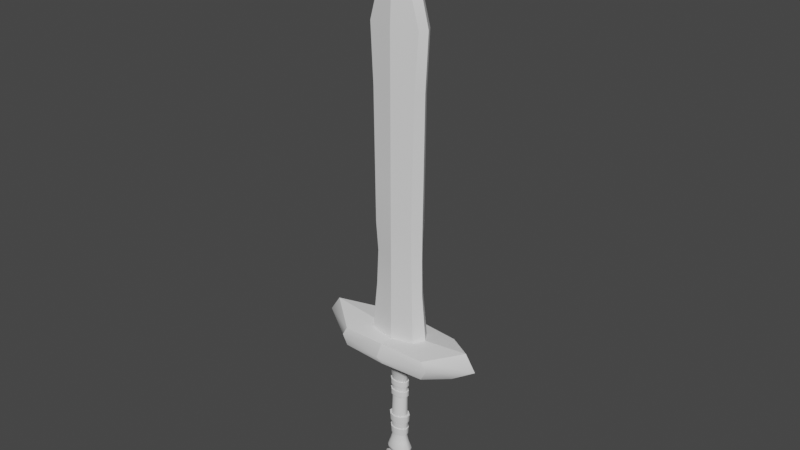 # Source: shortsword.blend  (saved by Blender 3.4.6; exported with 4.5.12 LTS)
import bpy
from mathutils import Matrix  # noqa: F401  (used for matrix-valued properties, if any)

bpy.ops.wm.read_factory_settings(use_empty=True)
scene = bpy.context.scene
scene.name = 'Scene'

# ---- collections
col_lp = bpy.data.collections.new('lp'); scene.collection.children.link(col_lp)
col_collection_1_001 = bpy.data.collections.new('Collection 1.001'); scene.collection.children.link(col_collection_1_001)

# ---- node groups
ng_auto_smooth = bpy.data.node_groups.new('Auto Smooth', 'GeometryNodeTree')
_s = ng_auto_smooth.interface.new_socket(name='Geometry', in_out='OUTPUT', socket_type='NodeSocketGeometry')
_s = ng_auto_smooth.interface.new_socket(name='Geometry', in_out='INPUT', socket_type='NodeSocketGeometry')
_s = ng_auto_smooth.interface.new_socket(name='Angle', in_out='INPUT', socket_type='NodeSocketFloat')
_s.subtype = 'ANGLE'
_s.min_value = 0.0
_s.max_value = 3.142
ng_auto_smooth.is_modifier = True
_N = ng_auto_smooth.nodes; _L = ng_auto_smooth.links
n0 = _N.new('NodeGroupOutput'); n0.name = 'Group Output'; n0.location = (480, -100)
n1 = _N.new('NodeGroupInput'); n1.name = 'Group Input'; n1.location = (-420, -300)
n2 = _N.new('NodeGroupInput'); n2.name = 'Group Input.001'; n2.location = (-60, -100)
n3 = _N.new('GeometryNodeSetShadeSmooth'); n3.name = 'Set Shade Smooth'; n3.location = (120, -100)
n3.domain = 'EDGE'
n4 = _N.new('GeometryNodeSetShadeSmooth'); n4.name = 'Set Shade Smooth.001'; n4.location = (300, -100)
n5 = _N.new('GeometryNodeInputMeshEdgeAngle'); n5.name = 'Edge Angle'; n5.location = (-420, -220)
n6 = _N.new('GeometryNodeInputEdgeSmooth'); n6.name = 'Is Edge Smooth'; n6.location = (-60, -160)
n7 = _N.new('GeometryNodeInputShadeSmooth'); n7.name = 'Is Face Smooth'; n7.location = (-240, -340)
n8 = _N.new('FunctionNodeBooleanMath'); n8.name = 'Boolean Math'; n8.location = (-60, -220)
n9 = _N.new('FunctionNodeCompare'); n9.name = 'Compare'; n9.location = (-240, -180)
n9.operation = 'LESS_EQUAL'
_L.new(n5.outputs[0], n9.inputs[0])
_L.new(n4.outputs[0], n0.inputs[0])
_L.new(n1.outputs[1], n9.inputs[1])
_L.new(n9.outputs[0], n8.inputs[0])
_L.new(n7.outputs[0], n8.inputs[1])
_L.new(n2.outputs[0], n3.inputs[0])
_L.new(n6.outputs[0], n3.inputs[1])
_L.new(n3.outputs[0], n4.inputs[0])
_L.new(n8.outputs[0], n3.inputs[2])
n0.is_active_output = True

# ---- world
world_world = bpy.data.worlds.new('World'); scene.world = world_world
world_world.use_nodes = True; world_world.node_tree.nodes.clear()
_N = world_world.node_tree.nodes; _L = world_world.node_tree.links
n0 = _N.new('ShaderNodeOutputWorld'); n0.name = 'World Output'; n0.location = (300, 300)
n1 = _N.new('ShaderNodeBackground'); n1.name = 'Background'; n1.location = (10, 300)
n1.inputs[0].default_value = (0.05088, 0.05088, 0.05088, 1.0)
_L.new(n1.outputs[0], n0.inputs[0])
n0.is_active_output = True
world_world.color = (0.05088, 0.05088, 0.05088)
world_world.use_sun_shadow = False
world_world.sun_shadow_jitter_overblur = 0.0

# ---- meshes
me_cylinder_001 = bpy.data.meshes.new('Cylinder.001')
me_cylinder_001.from_pydata([(-2.566e-09, 0.3063, -1.108), (0.0, 0.4712, 1.048), (0.2533, 0.2478, -1.108), (0.3086, 0.3812, 1.048), (0.4434, 0.09466, -1.108), (0.571, 0.1456, 1.048), (0.4603, -0.09466, -1.108), (0.6189, -0.1456, 1.048), (0.2845, -0.2478, -1.108), (0.3825, -0.3812, 1.048), (-1.028e-08, -0.3063, -1.108), (-8.982e-09, -0.4712, 1.048), (-0.2845, -0.2478, -1.108), (-0.3825, -0.3812, 1.048), (-0.4603, -0.09466, -1.108), (-0.6189, -0.1456, 1.048), (-0.4434, 0.09466, -1.108), (-0.571, 0.1456, 1.048), (-0.2533, 0.2478, -1.108), (-0.3086, 0.3812, 1.048), (0.5973, 0.7283, 1.376), (-1.93e-08, 0.9002, 1.376), (0.9674, 0.2782, 1.376), (0.9953, -0.2782, 1.376), (0.6248, -0.7283, 1.376), (-2.215e-08, -0.9002, 1.376), (-0.6248, -0.7283, 1.376), (-0.9953, -0.2782, 1.376), (-0.9674, 0.2782, 1.376), (-0.5973, 0.7283, 1.376), (0.6406, 0.8309, 1.805), (-0.0001851, 1.027, 1.805), (1.037, 0.3174, 1.805), (1.037, -0.3174, 1.805), (0.6406, -0.8309, 1.805), (-0.0001851, -1.027, 1.805), (-0.6401, -0.8309, 1.805), (-1.037, -0.3174, 1.805), (-1.037, 0.3174, 1.805), (-0.6401, 0.8309, 1.805), (1.022, -0.2942, 1.601), (0.6317, -0.7702, 1.601), (-1.464e-08, 0.952, 1.601), (0.6317, 0.7702, 1.601), (-1.022, -0.2942, 1.601), (-1.022, 0.2942, 1.601), (-1.464e-08, -0.952, 1.601), (1.022, 0.2942, 1.601), (-0.6317, 0.7702, 1.601), (-0.6317, -0.7702, 1.601), (-2.386e-09, 0.3124, -0.07021), (0.2574, 0.2527, -0.07071), (0.4516, 0.09654, -0.07151), (0.4695, -0.09654, -0.07151), (0.2902, -0.2527, -0.07071), (-1.028e-08, -0.3124, -0.07021), (-0.2902, -0.2527, -0.07071), (-0.4695, -0.09654, -0.07151), (-0.4516, 0.09654, -0.07151), (-0.2574, 0.2527, -0.07071), (0.2277, 0.2817, -3.931), (3.456e-08, 0.3483, -3.931), (0.4574, -0.1076, -3.931), (0.4216, 0.1076, -3.931), (-0.2277, 0.2817, -3.931), (-0.4216, 0.1076, -3.931), (-0.4574, -0.1076, -3.931), (-0.2827, -0.2817, -3.931), (3.839e-08, -0.3483, -3.931), (0.2827, -0.2817, -3.931), (2.356e-08, 0.4092, -2.478), (0.4164, 0.1264, -2.475), (-0.229, 0.331, -2.479), (-0.4164, 0.1264, -2.475), (-0.4435, -0.1264, -2.47), (-0.2741, -0.331, -2.475), (2.205e-08, -0.4092, -2.478), (0.2741, -0.331, -2.475), (0.229, 0.331, -2.479), (0.4435, -0.1264, -2.47), (0.2751, 0.3405, -4.358), (4.177e-08, 0.4209, -4.358), (0.5528, -0.1301, -4.358), (0.5095, 0.1301, -4.358), (-0.2751, 0.3405, -4.358), (-0.5095, 0.1301, -4.358), (-0.5528, -0.1301, -4.358), (-0.3416, -0.3405, -4.358), (4.639e-08, -0.4209, -4.358), (0.3416, -0.3405, -4.358), (0.3639, 0.4503, -4.774), (5.524e-08, 0.5566, -4.774), (0.7311, -0.172, -4.774), (0.6738, 0.172, -4.774), (-0.3639, 0.4503, -4.774), (-0.6738, 0.172, -4.774), (-0.7311, -0.172, -4.774), (-0.4519, -0.4503, -4.774), (6.136e-08, -0.5566, -4.774), (0.4519, -0.4503, -4.774), (0.1482, 0.1518, -5.276), (0.02557, 0.1876, -5.276), (0.272, -0.05798, -5.276), (0.2527, 0.05798, -5.276), (-0.09709, 0.1518, -5.276), (-0.2016, 0.05798, -5.276), (-0.2209, -0.05798, -5.276), (-0.1267, -0.1518, -5.276), (0.02557, -0.1876, -5.276), (0.1779, -0.1518, -5.276), (-0.6753, -0.1609, -5.019), (-0.6217, 0.1609, -5.019), (0.4311, -0.4212, -5.019), (0.008465, -0.5206, -5.019), (0.6386, 0.1609, -5.019), (0.6922, -0.1609, -5.019), (-0.3318, 0.4212, -5.019), (-0.4141, -0.4212, -5.019), (0.008465, 0.5206, -5.019), (0.3488, 0.4212, -5.019), (0.2278, 0.281, -3.791), (0.4563, -0.1073, -3.79), (3.319e-08, 0.3474, -3.79), (0.4212, 0.1073, -3.79), (-0.2278, 0.281, -3.791), (-0.4212, 0.1073, -3.79), (-0.4563, -0.1073, -3.79), (-0.282, -0.281, -3.79), (3.654e-08, -0.3474, -3.79), (0.282, -0.281, -3.79), (-2.566e-09, 0.3063, -1.108), (0.2533, 0.2478, -1.108), (0.2574, 0.2527, -0.07071), (0.4434, 0.09466, -1.108), (0.4516, 0.09654, -0.07151), (0.4603, -0.09466, -1.108), (0.4695, -0.09654, -0.07151), (0.2845, -0.2478, -1.108), (0.2902, -0.2527, -0.07071), (-1.028e-08, -0.3063, -1.108), (-1.028e-08, -0.3124, -0.07021), (-0.2845, -0.2478, -1.108), (-0.2902, -0.2527, -0.07071), (-0.4603, -0.09466, -1.108), (-0.4695, -0.09654, -0.07151), (-0.4434, 0.09466, -1.108), (-0.4516, 0.09654, -0.07151), (-0.2533, 0.2478, -1.108), (-0.2574, 0.2527, -0.07071), (-2.386e-09, 0.3124, -0.07021), (-2.566e-09, 0.3063, -1.108), (0.2533, 0.2478, -1.108), (0.2574, 0.2527, -0.07071), (0.4434, 0.09466, -1.108), (0.4516, 0.09654, -0.07151), (0.4603, -0.09466, -1.108), (0.4695, -0.09654, -0.07151), (0.2845, -0.2478, -1.108), (0.2902, -0.2527, -0.07071), (-1.028e-08, -0.3063, -1.108), (-1.028e-08, -0.3124, -0.07021), (-0.2845, -0.2478, -1.108), (-0.2902, -0.2527, -0.07071), (-0.4603, -0.09466, -1.108), (-0.4695, -0.09654, -0.07151), (-0.4434, 0.09466, -1.108), (-0.4516, 0.09654, -0.07151), (-0.2533, 0.2478, -1.108), (-0.2574, 0.2527, -0.07071), (-2.386e-09, 0.3124, -0.07021), (-2.566e-09, 0.3063, -1.108), (0.2533, 0.2478, -1.108), (0.2574, 0.2527, -0.07071), (0.4434, 0.09466, -1.108), (0.4516, 0.09654, -0.07151), (0.4603, -0.09466, -1.108), (0.4695, -0.09654, -0.07151), (0.2845, -0.2478, -1.108), (0.2902, -0.2527, -0.07071), (-1.028e-08, -0.3063, -1.108), (-1.028e-08, -0.3124, -0.07021), (-0.2845, -0.2478, -1.108), (-0.2902, -0.2527, -0.07071), (-0.4603, -0.09466, -1.108), (-0.4695, -0.09654, -0.07151), (-0.4434, 0.09466, -1.108), (-0.4516, 0.09654, -0.07151), (-0.2533, 0.2478, -1.108), (-0.2574, 0.2527, -0.07071), (-2.386e-09, 0.3124, -0.07021), (0.256, 0.2511, -0.4164), (0.2547, 0.2495, -0.7621), (0.4489, 0.09591, -0.417), (0.4462, 0.09528, -0.7624), (0.4664, -0.09591, -0.417), (0.4634, -0.09528, -0.7624), (0.2883, -0.2511, -0.4164), (0.2864, -0.2495, -0.7621), (-1.028e-08, -0.3104, -0.4161), (-1.028e-08, -0.3083, -0.762), (-0.2883, -0.2511, -0.4164), (-0.2864, -0.2495, -0.7621), (-0.4664, -0.09591, -0.417), (-0.4634, -0.09528, -0.7624), (-0.4489, 0.09591, -0.417), (-0.4462, 0.09528, -0.7624), (-0.256, 0.2511, -0.4164), (-0.2547, 0.2495, -0.7621), (-2.506e-09, 0.3083, -0.762), (-2.446e-09, 0.3104, -0.4161), (-2.566e-09, 0.3063, -1.108), (0.2533, 0.2478, -1.108), (0.2547, 0.2495, -0.7621), (0.4434, 0.09466, -1.108), (0.4462, 0.09528, -0.7624), (0.4603, -0.09466, -1.108), (0.4634, -0.09528, -0.7624), (0.2845, -0.2478, -1.108), (0.2864, -0.2495, -0.7621), (-1.028e-08, -0.3063, -1.108), (-1.028e-08, -0.3083, -0.762), (-0.2845, -0.2478, -1.108), (-0.2864, -0.2495, -0.7621), (-0.4603, -0.09466, -1.108), (-0.4634, -0.09528, -0.7624), (-0.4434, 0.09466, -1.108), (-0.4462, 0.09528, -0.7624), (-0.2533, 0.2478, -1.108), (-0.2547, 0.2495, -0.7621), (-2.446e-09, 0.3104, -0.4161), (-2.386e-09, 0.3124, -0.07021), (-0.2574, 0.2527, -0.07071), (-0.4516, 0.09654, -0.07151), (-0.4695, -0.09654, -0.07151), (-0.2902, -0.2527, -0.07071), (-1.028e-08, -0.3124, -0.07021), (0.2902, -0.2527, -0.07071), (0.4695, -0.09654, -0.07151), (0.4516, 0.09654, -0.07151), (0.2574, 0.2527, -0.07071), (0.256, 0.2511, -0.4164), (0.4489, 0.09591, -0.417), (0.4664, -0.09591, -0.417), (0.2883, -0.2511, -0.4164), (-1.028e-08, -0.3104, -0.4161), (-0.2883, -0.2511, -0.4164), (-0.4664, -0.09591, -0.417), (-0.4489, 0.09591, -0.417), (-0.256, 0.2511, -0.4164), (-2.506e-09, 0.3083, -0.762), (-2.566e-09, 0.373, -1.108), (0.2825, 0.3078, -1.108), (0.2838, 0.3094, -0.7625), (0.5022, 0.1261, -1.108), (0.505, 0.1267, -0.7629), (0.5222, -0.1196, -1.108), (0.5253, -0.1201, -0.763), (0.3141, -0.3076, -1.108), (0.316, -0.3092, -0.7626), (-1.028e-08, -0.373, -1.108), (-1.028e-08, -0.375, -0.7623), (-0.3141, -0.3076, -1.108), (-0.316, -0.3092, -0.7626), (-0.5222, -0.1196, -1.108), (-0.5253, -0.1201, -0.763), (-0.5022, 0.1261, -1.108), (-0.505, 0.1267, -0.7629), (-0.2825, 0.3078, -1.108), (-0.2838, 0.3094, -0.7625), (-2.446e-09, 0.3771, -0.4165), (-2.386e-09, 0.3791, -0.07059), (-0.2865, 0.3127, -0.07112), (-0.5104, 0.1281, -0.07204), (-0.5314, -0.1214, -0.0721), (-0.3197, -0.3125, -0.07116), (-1.028e-08, -0.3791, -0.0706), (0.3197, -0.3125, -0.07116), (0.5314, -0.1214, -0.0721), (0.5104, 0.1281, -0.07204), (0.2865, 0.3127, -0.07112), (0.2852, 0.3111, -0.4168), (0.5076, 0.1275, -0.4175), (0.5283, -0.1207, -0.4175), (0.3178, -0.3109, -0.4169), (-1.028e-08, -0.3771, -0.4165), (-0.3178, -0.3109, -0.4169), (-0.5283, -0.1207, -0.4175), (-0.5076, 0.1275, -0.4175), (-0.2852, 0.3111, -0.4168), (-2.506e-09, 0.375, -0.7623), (2.996e-08, 0.368, -3.353), (2.673e-08, 0.3886, -2.915), (0.449, 0.1137, -3.352), (0.4768, 0.1201, -2.914), (-0.2444, 0.2977, -3.353), (-0.261, 0.3144, -2.916), (-0.449, 0.1137, -3.352), (-0.4768, 0.1201, -2.914), (-0.4833, -0.1137, -3.35), (-0.5104, -0.1201, -2.91), (-0.2987, -0.2977, -3.352), (-0.3154, -0.3144, -2.913), (3.158e-08, -0.368, -3.353), (2.663e-08, -0.3886, -2.915), (0.2987, -0.2977, -3.352), (0.3154, -0.3144, -2.913), (0.261, 0.3144, -2.916), (0.2444, 0.2977, -3.353), (0.5104, -0.1201, -2.91), (0.4833, -0.1137, -3.35), (2.778e-08, 0.4418, -2.918), (2.457e-08, 0.4624, -2.48), (0.5237, 0.1452, -2.917), (0.5519, 0.1509, -2.479), (-0.2866, 0.3611, -2.919), (-0.3034, 0.3776, -2.481), (-0.5237, 0.1452, -2.917), (-0.5519, 0.1509, -2.479), (-0.5607, -0.1372, -2.913), (-0.5878, -0.1435, -2.473), (-0.3411, -0.361, -2.916), (-0.3583, -0.3774, -2.477), (2.767e-08, -0.4418, -2.918), (2.168e-08, -0.4624, -2.48), (0.3411, -0.361, -2.916), (0.3583, -0.3774, -2.477), (0.3034, 0.3776, -2.481), (0.5878, -0.1435, -2.473), (0.2704, 0.3442, -3.356), (0.2536, 0.3277, -3.793), (0.5339, -0.1302, -3.353), (0.5068, -0.124, -3.793), (3.319e-08, 0.4007, -3.793), (0.4679, 0.1329, -3.794), (-0.2536, 0.3277, -3.793), (-0.4679, 0.1329, -3.794), (-0.5068, -0.124, -3.793), (-0.3077, -0.3277, -3.793), (3.757e-08, -0.4007, -3.793), (0.3077, -0.3277, -3.793), (2.996e-08, 0.4213, -3.355), (0.4959, 0.1388, -3.355), (-0.2704, 0.3442, -3.356), (-0.4959, 0.1388, -3.355), (-0.5339, -0.1302, -3.353), (-0.3248, -0.3442, -3.354), (3.21e-08, -0.4213, -3.355), (0.3248, -0.3442, -3.354), (0.2866, 0.3611, -2.919), (0.5607, -0.1372, -2.913), (0.595, -1.49e-08, 1.048), (0.9814, 0.0, 1.376), (1.037, 0.0, 1.805), (1.022, 0.0, 1.601), (0.4395, 7.451e-09, -3.931), (0.4299, -1.49e-08, -2.473), (0.5311, 1.49e-08, -4.358), (0.7025, 1.49e-08, -4.774), (0.2624, 6.123e-08, -5.276), (0.6654, 4.47e-08, -5.019), (0.4387, 7.451e-09, -3.79), (0.4519, 0.0, -1.108), (0.4548, 0.0, -0.7624), (0.4606, 0.0, -0.07151), (0.4577, 0.0, -0.417), (0.5122, 0.003287, -1.108), (0.5209, 0.003353, -0.07207), (0.5151, 0.003284, -0.7629), (0.518, 0.003363, -0.4175), (0.4936, 0.0, -2.912), (0.4662, 0.0, -3.351), (0.5699, 0.003713, -2.476), (0.4874, 0.004483, -3.793), (0.5422, 0.003986, -2.915), (0.5149, 0.004333, -3.354)], [], [(50, 1, 3, 51), (51, 3, 5, 52), (363, 350, 7, 53), (53, 7, 9, 54), (54, 9, 11, 55), (55, 11, 13, 56), (56, 13, 15, 57), (57, 15, 17, 58), (11, 9, 24, 25), (58, 17, 19, 59), (59, 19, 1, 50), (41, 40, 33, 34), (9, 7, 23, 24), (3, 1, 21, 20), (350, 5, 22, 351), (5, 3, 20, 22), (1, 19, 29, 21), (19, 17, 28, 29), (17, 15, 27, 28), (15, 13, 26, 27), (13, 11, 25, 26), (43, 42, 31, 30), (45, 44, 37, 38), (46, 41, 34, 35), (47, 43, 30, 32), (48, 45, 38, 39), (49, 46, 35, 36), (353, 47, 32, 352), (42, 48, 39, 31), (44, 49, 36, 37), (27, 26, 49, 44), (21, 29, 48, 42), (351, 22, 47, 353), (26, 25, 46, 49), (29, 28, 45, 48), (22, 20, 43, 47), (25, 24, 41, 46), (28, 27, 44, 45), (20, 21, 42, 43), (24, 23, 40, 41), (50, 51, 132, 149), (0, 18, 147, 130), (10, 8, 137, 139), (58, 59, 148, 146), (51, 52, 134, 132), (59, 50, 149, 148), (14, 12, 141, 143), (4, 2, 131, 133), (363, 53, 136), (53, 54, 138, 136), (121, 129, 69, 62), (129, 128, 68, 69), (128, 127, 67, 68), (127, 126, 66, 67), (126, 125, 65, 66), (125, 124, 64, 65), (124, 122, 61, 64), (120, 123, 63, 60), (360, 121, 62, 354), (122, 120, 60, 61), (0, 2, 78, 70), (361, 6, 79, 355), (2, 4, 71, 78), (18, 0, 70, 72), (16, 18, 72, 73), (14, 16, 73, 74), (12, 14, 74, 75), (10, 12, 75, 76), (8, 10, 76, 77), (6, 8, 77, 79), (67, 66, 86, 87), (62, 69, 89, 82), (60, 63, 83, 80), (66, 65, 85, 86), (69, 68, 88, 89), (354, 62, 82, 356), (65, 64, 84, 85), (68, 67, 87, 88), (61, 60, 80, 81), (64, 61, 81, 84), (80, 83, 93, 90), (86, 85, 95, 96), (89, 88, 98, 99), (356, 82, 92, 357), (85, 84, 94, 95), (88, 87, 97, 98), (81, 80, 90, 91), (84, 81, 91, 94), (87, 86, 96, 97), (82, 89, 99, 92), (110, 111, 105, 106), (112, 113, 108, 109), (359, 115, 102, 358), (111, 116, 104, 105), (113, 117, 107, 108), (118, 119, 100, 101), (116, 118, 101, 104), (117, 110, 106, 107), (115, 112, 109, 102), (119, 114, 103, 100), (90, 93, 114, 119), (92, 99, 112, 115), (97, 96, 110, 117), (94, 91, 118, 116), (91, 90, 119, 118), (98, 97, 117, 113), (95, 94, 116, 111), (357, 92, 115, 359), (99, 98, 113, 112), (96, 95, 111, 110), (299, 301, 320, 318), (70, 78, 326, 311), (290, 307, 328, 340), (127, 128, 338, 337), (302, 300, 345, 346), (306, 291, 310, 348), (126, 127, 337, 336), (301, 303, 322, 320), (370, 309, 330, 374), (125, 126, 336, 335), (131, 130, 150, 151), (144, 146, 166, 164), (149, 132, 152, 169), (145, 143, 163, 165), (146, 148, 168, 166), (137, 135, 155, 157), (132, 134, 154, 152), (148, 149, 169, 168), (363, 136, 156), (143, 141, 161, 163), (57, 58, 146, 144), (361, 4, 133), (16, 14, 143, 145), (56, 57, 144, 142), (2, 0, 130, 131), (55, 56, 142, 140), (12, 10, 139, 141), (54, 55, 140, 138), (8, 6, 135, 137), (18, 16, 145, 147), (168, 169, 189, 188), (363, 156, 176), (163, 161, 181, 183), (361, 153, 173), (156, 158, 178, 176), (150, 167, 187, 170), (158, 160, 180, 178), (161, 159, 179, 181), (153, 151, 171, 173), (160, 162, 182, 180), (139, 137, 157, 159), (142, 144, 164, 162), (147, 145, 165, 167), (140, 142, 162, 160), (133, 131, 151, 153), (141, 139, 159, 161), (138, 140, 160, 158), (130, 147, 167, 150), (136, 138, 158, 156), (361, 133, 153), (176, 178, 236, 237), (195, 197, 218, 216), (183, 181, 221, 223), (209, 206, 248, 229), (178, 180, 235, 236), (364, 192, 241), (207, 208, 249, 228), (180, 182, 234, 235), (362, 195, 216), (181, 179, 219, 221), (152, 154, 174, 172), (157, 155, 175, 177), (166, 168, 188, 186), (165, 163, 183, 185), (169, 152, 172, 189), (164, 166, 186, 184), (151, 150, 170, 171), (159, 157, 177, 179), (162, 164, 184, 182), (167, 165, 185, 187), (206, 204, 247, 248), (208, 209, 190, 191), (182, 184, 233, 234), (191, 190, 192, 193), (192, 190, 240, 241), (362, 364, 194, 195), (205, 207, 228, 226), (195, 194, 196, 197), (184, 186, 232, 233), (197, 196, 198, 199), (191, 193, 214, 212), (199, 198, 200, 201), (179, 177, 217, 219), (201, 200, 202, 203), (204, 202, 246, 247), (203, 202, 204, 205), (186, 188, 231, 232), (205, 204, 206, 207), (190, 209, 229, 240), (207, 206, 209, 208), (225, 223, 263, 265), (224, 226, 266, 264), (363, 237, 277, 366), (211, 210, 250, 251), (249, 212, 252, 289), (246, 245, 285, 286), (237, 236, 276, 277), (223, 221, 261, 263), (222, 224, 264, 262), (236, 235, 275, 276), (245, 244, 284, 285), (235, 234, 274, 275), (221, 219, 259, 261), (220, 222, 262, 260), (234, 233, 273, 274), (244, 243, 283, 284), (233, 232, 272, 273), (219, 217, 257, 259), (218, 220, 260, 258), (232, 231, 271, 272), (196, 194, 242, 243), (171, 170, 210, 211), (363, 176, 237), (185, 183, 223, 225), (197, 199, 220, 218), (172, 174, 238, 239), (198, 196, 243, 244), (173, 171, 211, 213), (189, 172, 239, 230), (187, 185, 225, 227), (199, 201, 222, 220), (200, 198, 244, 245), (361, 173, 213), (170, 187, 227, 210), (201, 203, 224, 222), (202, 200, 245, 246), (177, 175, 215, 217), (208, 191, 212, 249), (188, 189, 230, 231), (203, 205, 226, 224), (288, 271, 270, 269), (287, 272, 271, 288), (286, 273, 272, 287), (285, 274, 273, 286), (284, 275, 274, 285), (283, 276, 275, 284), (282, 277, 276, 283), (368, 366, 277, 282), (280, 279, 278, 281), (269, 270, 279, 280), (250, 289, 252, 251), (251, 252, 254, 253), (365, 367, 256, 255), (255, 256, 258, 257), (257, 258, 260, 259), (259, 260, 262, 261), (261, 262, 264, 263), (263, 264, 266, 265), (265, 266, 268, 267), (267, 268, 289, 250), (240, 229, 269, 280), (239, 238, 278, 279), (247, 246, 286, 287), (212, 214, 254, 252), (213, 211, 251, 253), (230, 239, 279, 270), (226, 228, 268, 266), (227, 225, 265, 267), (241, 240, 280, 281), (248, 247, 287, 288), (362, 216, 256, 367), (361, 213, 253, 365), (228, 249, 289, 268), (210, 227, 267, 250), (364, 241, 281, 368), (229, 248, 288, 269), (216, 218, 258, 256), (217, 215, 255, 257), (231, 230, 270, 271), (243, 242, 282, 283), (304, 302, 346, 347), (308, 305, 304, 309), (369, 293, 312, 373), (305, 303, 302, 304), (124, 125, 335, 334), (303, 301, 300, 302), (303, 305, 324, 322), (301, 299, 298, 300), (307, 292, 341, 328), (299, 297, 296, 298), (122, 124, 334, 332), (297, 295, 294, 296), (79, 77, 325, 327), (295, 291, 290, 294), (309, 304, 347, 330), (306, 293, 292, 307), (293, 306, 348, 312), (369, 308, 309, 370), (123, 120, 329, 333), (291, 306, 307, 290), (340, 328, 329, 332), (374, 330, 331, 372), (328, 341, 333, 329), (342, 340, 332, 334), (343, 342, 334, 335), (344, 343, 335, 336), (345, 344, 336, 337), (346, 345, 337, 338), (347, 346, 338, 339), (330, 347, 339, 331), (327, 325, 324, 349), (325, 323, 322, 324), (323, 321, 320, 322), (321, 319, 318, 320), (319, 317, 316, 318), (317, 315, 314, 316), (315, 311, 310, 314), (326, 313, 312, 348), (371, 327, 349, 373), (311, 326, 348, 310), (128, 129, 339, 338), (355, 79, 327, 371), (300, 298, 344, 345), (129, 121, 331, 339), (78, 71, 313, 326), (297, 299, 318, 316), (72, 70, 311, 315), (298, 296, 343, 344), (73, 72, 315, 317), (295, 297, 316, 314), (74, 73, 317, 319), (296, 294, 342, 343), (75, 74, 319, 321), (120, 122, 332, 329), (291, 295, 314, 310), (76, 75, 321, 323), (360, 123, 333, 372), (294, 290, 340, 342), (305, 308, 349, 324), (77, 76, 323, 325), (121, 360, 372, 331), (71, 355, 371, 313), (313, 371, 373, 312), (341, 374, 372, 333), (293, 369, 370, 292), (308, 369, 373, 349), (242, 364, 368, 282), (215, 361, 365, 255), (214, 362, 367, 254), (253, 254, 367, 365), (281, 278, 366, 368), (175, 361, 215), (174, 363, 238), (238, 363, 366, 278), (193, 192, 364, 362), (193, 362, 214), (194, 364, 242), (135, 361, 155), (155, 361, 175), (154, 363, 174), (6, 361, 135), (134, 363, 154), (292, 370, 374, 341), (93, 357, 359, 114), (114, 359, 358, 103), (83, 356, 357, 93), (63, 354, 356, 83), (4, 361, 355, 71), (123, 360, 354, 63), (52, 363, 134), (23, 351, 353, 40), (40, 353, 352, 33), (7, 350, 351, 23), (52, 5, 350, 363)])
me_cylinder_001.polygons.foreach_set('use_smooth', [True] * 374)
_k = set([(30, 31), (30, 32), (31, 39), (32, 352), (33, 34), (33, 352), (34, 35), (35, 36), (36, 37), (37, 38), (38, 39), (70, 72), (70, 78), (71, 78), (71, 355), (72, 73), (73, 74), (74, 75), (75, 76), (76, 77), (77, 79), (79, 355), (100, 101), (100, 103), (101, 104), (102, 109), (102, 358), (103, 358), (104, 105), (105, 106), (106, 107), (107, 108), (108, 109), (120, 122), (120, 123), (121, 129), (121, 360), (122, 124), (123, 360), (124, 125), (125, 126), (126, 127), (127, 128), (128, 129), (172, 174), (172, 189), (174, 363), (176, 178), (176, 363), (178, 180), (180, 182), (182, 184), (184, 186), (186, 188), (188, 189), (190, 192), (190, 209), (192, 364), (194, 196), (194, 364), (196, 198), (198, 200), (200, 202), (202, 204), (204, 206), (206, 209), (210, 211), (210, 227), (211, 213), (212, 214), (212, 249), (213, 361), (214, 362), (215, 217), (215, 361), (216, 218), (216, 362), (217, 219), (218, 220), (219, 221), (220, 222), (221, 223), (222, 224), (223, 225), (224, 226), (225, 227), (226, 228), (228, 249), (290, 294), (290, 307), (291, 295), (291, 306), (292, 307), (292, 370), (293, 306), (293, 369), (294, 296), (295, 297), (296, 298), (297, 299), (298, 300), (299, 301), (300, 302), (301, 303), (302, 304), (303, 305), (304, 309), (305, 308), (308, 369), (309, 370), (350, 351), (350, 363), (351, 353), (352, 353), (354, 356), (354, 360), (355, 361), (355, 371), (356, 357), (357, 359), (358, 359), (360, 372), (361, 365), (362, 364), (362, 367), (363, 366), (364, 368), (365, 367), (366, 368), (369, 370), (369, 373), (370, 374), (371, 373), (372, 374)])
me_cylinder_001.attributes.new('sharp_edge', 'BOOLEAN', 'EDGE').data.foreach_set('value', [ (min(e.vertices), max(e.vertices)) in _k for e in me_cylinder_001.edges])
_uv = me_cylinder_001.uv_layers.new(name='UVMap')
_uv.uv.foreach_set('vector', [0.5271, 0.1585, 0.4264, 0.1585, 0.4264, 0.1062, 0.5271, 0.1062, 0.5271, 0.1062, 0.4264, 0.1062, 0.4264, 0.05377, 0.5271, 0.05377, 0.5271, 0.566, 0.4264, 0.566, 0.4264, 0.5272, 0.5271, 0.5272, 0.5271, 0.5272, 0.4264, 0.5272, 0.4264, 0.4766, 0.5271, 0.4766, 0.5271, 0.4766, 0.4264, 0.4766, 0.4264, 0.4175, 0.5271, 0.4175, 0.5271, 0.4175, 0.4264, 0.4175, 0.4264, 0.3584, 0.5271, 0.3584, 0.5271, 0.3584, 0.4264, 0.3584, 0.4264, 0.3077, 0.5271, 0.3077, 0.5271, 0.3077, 0.4264, 0.3077, 0.4264, 0.2631, 0.5271, 0.2631, 0.4264, 0.4175, 0.4264, 0.4766, 0.3787, 0.4766, 0.3787, 0.4175, 0.5271, 0.2631, 0.4264, 0.2631, 0.4264, 0.2107, 0.5271, 0.2107, 0.5271, 0.2107, 0.4264, 0.2107, 0.4264, 0.1585, 0.5271, 0.1585, 0.3583, 0.4766, 0.3583, 0.5272, 0.3394, 0.5272, 0.3394, 0.4766, 0.4264, 0.4766, 0.4264, 0.5272, 0.3787, 0.5272, 0.3787, 0.4766, 0.4264, 0.1062, 0.4264, 0.1585, 0.3787, 0.1585, 0.3787, 0.1062, 0.4264, 0.01501, 0.4264, 0.05377, 0.3787, 0.05377, 0.3787, 0.01501, 0.4264, 0.05377, 0.4264, 0.1062, 0.3787, 0.1062, 0.3787, 0.05377, 0.4264, 0.1585, 0.4264, 0.2107, 0.3787, 0.2107, 0.3787, 0.1585, 0.4264, 0.2107, 0.4264, 0.2631, 0.3787, 0.2631, 0.3787, 0.2107, 0.4264, 0.2631, 0.4264, 0.3077, 0.3787, 0.3077, 0.3787, 0.2631, 0.4264, 0.3077, 0.4264, 0.3584, 0.3787, 0.3584, 0.3787, 0.3077, 0.4264, 0.3584, 0.4264, 0.4175, 0.3787, 0.4175, 0.3787, 0.3584, 0.3583, 0.1062, 0.3583, 0.1585, 0.3394, 0.1585, 0.3394, 0.1062, 0.3583, 0.2631, 0.3583, 0.3077, 0.3394, 0.3077, 0.3394, 0.2631, 0.3583, 0.4175, 0.3583, 0.4766, 0.3394, 0.4766, 0.3394, 0.4175, 0.3583, 0.05377, 0.3583, 0.1062, 0.3394, 0.1062, 0.3394, 0.05377, 0.3583, 0.2107, 0.3583, 0.2631, 0.3394, 0.2631, 0.3394, 0.2107, 0.3583, 0.3584, 0.3583, 0.4175, 0.3394, 0.4175, 0.3394, 0.3584, 0.3583, 0.01501, 0.3583, 0.05377, 0.3394, 0.05377, 0.3394, 0.01501, 0.3583, 0.1585, 0.3583, 0.2107, 0.3394, 0.2107, 0.3394, 0.1585, 0.3583, 0.3077, 0.3583, 0.3584, 0.3394, 0.3584, 0.3394, 0.3077, 0.3787, 0.3077, 0.3787, 0.3584, 0.3583, 0.3584, 0.3583, 0.3077, 0.3787, 0.1585, 0.3787, 0.2107, 0.3583, 0.2107, 0.3583, 0.1585, 0.3787, 0.01501, 0.3787, 0.05377, 0.3583, 0.05377, 0.3583, 0.01501, 0.3787, 0.3584, 0.3787, 0.4175, 0.3583, 0.4175, 0.3583, 0.3584, 0.3787, 0.2107, 0.3787, 0.2631, 0.3583, 0.2631, 0.3583, 0.2107, 0.3787, 0.05377, 0.3787, 0.1062, 0.3583, 0.1062, 0.3583, 0.05377, 0.3787, 0.4175, 0.3787, 0.4766, 0.3583, 0.4766, 0.3583, 0.4175, 0.3787, 0.2631, 0.3787, 0.3077, 0.3583, 0.3077, 0.3583, 0.2631, 0.3787, 0.1062, 0.3787, 0.1585, 0.3583, 0.1585, 0.3583, 0.1062, 0.3787, 0.4766, 0.3787, 0.5272, 0.3583, 0.5272, 0.3583, 0.4766, 0.5271, 0.1585, 0.5271, 0.1062, 0.5271, 0.1062, 0.5271, 0.1585, 0.5929, 0.5871, 0.559, 0.5871, 0.559, 0.5871, 0.5929, 0.5871, 0.4248, 0.5871, 0.3864, 0.5871, 0.3864, 0.5871, 0.4248, 0.5871, 0.5271, 0.2631, 0.5271, 0.2107, 0.5271, 0.2107, 0.5271, 0.2631, 0.5271, 0.1062, 0.5271, 0.05377, 0.5271, 0.05377, 0.5271, 0.1062, 0.5271, 0.2107, 0.5271, 0.1585, 0.5271, 0.1585, 0.5271, 0.2107, 0.496, 0.5871, 0.4631, 0.5871, 0.4631, 0.5871, 0.496, 0.5871, 0.6609, 0.5871, 0.6268, 0.5871, 0.6268, 0.5871, 0.6609, 0.5871, 0.5271, 0.566, 0.5271, 0.5272, 0.5271, 0.5272, 0.5271, 0.5272, 0.5271, 0.4766, 0.5271, 0.4766, 0.5271, 0.5272, 0.9076, 0.5558, 0.8719, 0.5558, 0.8719, 0.5374, 0.9076, 0.5374, 0.8719, 0.5558, 0.8302, 0.5558, 0.8302, 0.5374, 0.8719, 0.5374, 0.8302, 0.5558, 0.7886, 0.5558, 0.7886, 0.5374, 0.8302, 0.5374, 0.7886, 0.5558, 0.7529, 0.5558, 0.7529, 0.5374, 0.7886, 0.5374, 0.7529, 0.5558, 0.7214, 0.5558, 0.7214, 0.5374, 0.7529, 0.5374, 0.7214, 0.5558, 0.6845, 0.5558, 0.6845, 0.5374, 0.7214, 0.5374, 0.6845, 0.5558, 0.6476, 0.5558, 0.6476, 0.5374, 0.6845, 0.5374, 0.6108, 0.5558, 0.5738, 0.5558, 0.5738, 0.5374, 0.6108, 0.5374, 0.923, 0.5558, 0.9076, 0.5558, 0.9076, 0.5374, 0.923, 0.5374, 0.6476, 0.5558, 0.6108, 0.5558, 0.6108, 0.5374, 0.6476, 0.5374, 0.5929, 0.5871, 0.6268, 0.5871, 0.6268, 0.7358, 0.5929, 0.7358, 0.3394, 0.5871, 0.3535, 0.5871, 0.3535, 0.7358, 0.3394, 0.7358, 0.6268, 0.5871, 0.6609, 0.5871, 0.6609, 0.7358, 0.6268, 0.7358, 0.559, 0.5871, 0.5929, 0.5871, 0.5929, 0.7358, 0.559, 0.7358, 0.525, 0.5871, 0.559, 0.5871, 0.559, 0.7358, 0.525, 0.7358, 0.496, 0.5871, 0.525, 0.5871, 0.525, 0.7358, 0.496, 0.7358, 0.4631, 0.5871, 0.496, 0.5871, 0.496, 0.7358, 0.4631, 0.7358, 0.4248, 0.5871, 0.4631, 0.5871, 0.4631, 0.7358, 0.4248, 0.7358, 0.3864, 0.5871, 0.4248, 0.5871, 0.4248, 0.7358, 0.3864, 0.7358, 0.3535, 0.5871, 0.3864, 0.5871, 0.3864, 0.7358, 0.3535, 0.7358, 0.7886, 0.5374, 0.7529, 0.5374, 0.7529, 0.4809, 0.7886, 0.4809, 0.9076, 0.5374, 0.8719, 0.5374, 0.8719, 0.4809, 0.9076, 0.4809, 0.6108, 0.5374, 0.5738, 0.5374, 0.5738, 0.4809, 0.6108, 0.4809, 0.7529, 0.5374, 0.7214, 0.5374, 0.7214, 0.4809, 0.7529, 0.4809, 0.8719, 0.5374, 0.8302, 0.5374, 0.8302, 0.4809, 0.8719, 0.4809, 0.923, 0.5374, 0.9076, 0.5374, 0.9076, 0.4809, 0.923, 0.4809, 0.7214, 0.5374, 0.6845, 0.5374, 0.6845, 0.4809, 0.7214, 0.4809, 0.8302, 0.5374, 0.7886, 0.5374, 0.7886, 0.4809, 0.8302, 0.4809, 0.6476, 0.5374, 0.6108, 0.5374, 0.6108, 0.4809, 0.6476, 0.4809, 0.6845, 0.5374, 0.6476, 0.5374, 0.6476, 0.4809, 0.6845, 0.4809, 0.6108, 0.4809, 0.5738, 0.4809, 0.5738, 0.4229, 0.6108, 0.4229, 0.7529, 0.4809, 0.7214, 0.4809, 0.7214, 0.4229, 0.7529, 0.4229, 0.8719, 0.4809, 0.8302, 0.4809, 0.8302, 0.4229, 0.8719, 0.4229, 0.923, 0.4809, 0.9076, 0.4809, 0.9076, 0.4229, 0.923, 0.4229, 0.7214, 0.4809, 0.6845, 0.4809, 0.6845, 0.4229, 0.7214, 0.4229, 0.8302, 0.4809, 0.7886, 0.4809, 0.7886, 0.4229, 0.8302, 0.4229, 0.6476, 0.4809, 0.6108, 0.4809, 0.6108, 0.4229, 0.6476, 0.4229, 0.6845, 0.4809, 0.6476, 0.4809, 0.6476, 0.4229, 0.6845, 0.4229, 0.7886, 0.4809, 0.7529, 0.4809, 0.7529, 0.4229, 0.7886, 0.4229, 0.9076, 0.4809, 0.8719, 0.4809, 0.8719, 0.4229, 0.9076, 0.4229, 0.7529, 0.3906, 0.7214, 0.3906, 0.7214, 0.3421, 0.7529, 0.3421, 0.8719, 0.3906, 0.8302, 0.3906, 0.8302, 0.3421, 0.8719, 0.3421, 0.923, 0.3906, 0.9076, 0.3906, 0.9076, 0.3421, 0.923, 0.3421, 0.7214, 0.3906, 0.6845, 0.3906, 0.6845, 0.3421, 0.7214, 0.3421, 0.8302, 0.3906, 0.7886, 0.3906, 0.7886, 0.3421, 0.8302, 0.3421, 0.6476, 0.3906, 0.6108, 0.3906, 0.6108, 0.3421, 0.6476, 0.3421, 0.6845, 0.3906, 0.6476, 0.3906, 0.6476, 0.3421, 0.6845, 0.3421, 0.7886, 0.3906, 0.7529, 0.3906, 0.7529, 0.3421, 0.7886, 0.3421, 0.9076, 0.3906, 0.8719, 0.3906, 0.8719, 0.3421, 0.9076, 0.3421, 0.6108, 0.3906, 0.5738, 0.3906, 0.5738, 0.3421, 0.6108, 0.3421, 0.6108, 0.4229, 0.5738, 0.4229, 0.5738, 0.3906, 0.6108, 0.3906, 0.9076, 0.4229, 0.8719, 0.4229, 0.8719, 0.3906, 0.9076, 0.3906, 0.7886, 0.4229, 0.7529, 0.4229, 0.7529, 0.3906, 0.7886, 0.3906, 0.6845, 0.4229, 0.6476, 0.4229, 0.6476, 0.3906, 0.6845, 0.3906, 0.6476, 0.4229, 0.6108, 0.4229, 0.6108, 0.3906, 0.6476, 0.3906, 0.8302, 0.4229, 0.7886, 0.4229, 0.7886, 0.3906, 0.8302, 0.3906, 0.7214, 0.4229, 0.6845, 0.4229, 0.6845, 0.3906, 0.7214, 0.3906, 0.923, 0.4229, 0.9076, 0.4229, 0.9076, 0.3906, 0.923, 0.3906, 0.8719, 0.4229, 0.8302, 0.4229, 0.8302, 0.3906, 0.8719, 0.3906, 0.7529, 0.4229, 0.7214, 0.4229, 0.7214, 0.3906, 0.7529, 0.3906, 0.5574, 0.1591, 0.5574, 0.1295, 0.5627, 0.1295, 0.5627, 0.1591, 0.6172, 0.2464, 0.6172, 0.277, 0.6065, 0.277, 0.6065, 0.2464, 0.6347, 0.09204, 0.6347, 0.06128, 0.6403, 0.06128, 0.6403, 0.09204, 0.6922, 0.2097, 0.6922, 0.2444, 0.6866, 0.2444, 0.6866, 0.2097, 0.6347, 0.2444, 0.6347, 0.2097, 0.6403, 0.2097, 0.6403, 0.2444, 0.5574, 0.277, 0.5574, 0.2464, 0.5627, 0.2464, 0.5627, 0.277, 0.6922, 0.1799, 0.6922, 0.2097, 0.6866, 0.2097, 0.6866, 0.1799, 0.5574, 0.1295, 0.5574, 0.09495, 0.5627, 0.09495, 0.5627, 0.1295, 0.6347, 0.3218, 0.6347, 0.309, 0.6403, 0.309, 0.6403, 0.3218, 0.6922, 0.1536, 0.6922, 0.1799, 0.6866, 0.1799, 0.6866, 0.1536, 0.6268, 0.5871, 0.5929, 0.5871, 0.5929, 0.5871, 0.6268, 0.5871, 0.5271, 0.3077, 0.5271, 0.2631, 0.5271, 0.2631, 0.5271, 0.3077, 0.5271, 0.1585, 0.5271, 0.1062, 0.5271, 0.1062, 0.5271, 0.1585, 0.525, 0.5871, 0.496, 0.5871, 0.496, 0.5871, 0.525, 0.5871, 0.5271, 0.2631, 0.5271, 0.2107, 0.5271, 0.2107, 0.5271, 0.2631, 0.3864, 0.5871, 0.3535, 0.5871, 0.3535, 0.5871, 0.3864, 0.5871, 0.5271, 0.1062, 0.5271, 0.05377, 0.5271, 0.05377, 0.5271, 0.1062, 0.5271, 0.2107, 0.5271, 0.1585, 0.5271, 0.1585, 0.5271, 0.2107, 0.5271, 0.566, 0.5271, 0.5272, 0.5271, 0.5272, 0.496, 0.5871, 0.4631, 0.5871, 0.4631, 0.5871, 0.496, 0.5871, 0.5271, 0.3077, 0.5271, 0.2631, 0.5271, 0.2631, 0.5271, 0.3077, 0.675, 0.5871, 0.6609, 0.5871, 0.6609, 0.5871, 0.525, 0.5871, 0.496, 0.5871, 0.496, 0.5871, 0.525, 0.5871, 0.5271, 0.3584, 0.5271, 0.3077, 0.5271, 0.3077, 0.5271, 0.3584, 0.6268, 0.5871, 0.5929, 0.5871, 0.5929, 0.5871, 0.6268, 0.5871, 0.5271, 0.4175, 0.5271, 0.3584, 0.5271, 0.3584, 0.5271, 0.4175, 0.4631, 0.5871, 0.4248, 0.5871, 0.4248, 0.5871, 0.4631, 0.5871, 0.5271, 0.4766, 0.5271, 0.4175, 0.5271, 0.4175, 0.5271, 0.4766, 0.3864, 0.5871, 0.3535, 0.5871, 0.3535, 0.5871, 0.3864, 0.5871, 0.559, 0.5871, 0.525, 0.5871, 0.525, 0.5871, 0.559, 0.5871, 0.5271, 0.2107, 0.5271, 0.1585, 0.5271, 0.1585, 0.5271, 0.2107, 0.5271, 0.566, 0.5271, 0.5272, 0.5271, 0.5272, 0.496, 0.5871, 0.4631, 0.5871, 0.4631, 0.5871, 0.496, 0.5871, 0.675, 0.5871, 0.6609, 0.5871, 0.6609, 0.5871, 0.5271, 0.5272, 0.5271, 0.4766, 0.5271, 0.4766, 0.5271, 0.5272, 0.5929, 0.5871, 0.559, 0.5871, 0.559, 0.5871, 0.5929, 0.5871, 0.5271, 0.4766, 0.5271, 0.4175, 0.5271, 0.4175, 0.5271, 0.4766, 0.4631, 0.5871, 0.4248, 0.5871, 0.4248, 0.5871, 0.4631, 0.5871, 0.6609, 0.5871, 0.6268, 0.5871, 0.6268, 0.5871, 0.6609, 0.5871, 0.5271, 0.4175, 0.5271, 0.3584, 0.5271, 0.3584, 0.5271, 0.4175, 0.4248, 0.5871, 0.3864, 0.5871, 0.3864, 0.5871, 0.4248, 0.5871, 0.5271, 0.3584, 0.5271, 0.3077, 0.5271, 0.3077, 0.5271, 0.3584, 0.559, 0.5871, 0.525, 0.5871, 0.525, 0.5871, 0.559, 0.5871, 0.5271, 0.4175, 0.5271, 0.3584, 0.5271, 0.3584, 0.5271, 0.4175, 0.6609, 0.5871, 0.6268, 0.5871, 0.6268, 0.5871, 0.6609, 0.5871, 0.4631, 0.5871, 0.4248, 0.5871, 0.4248, 0.5871, 0.4631, 0.5871, 0.5271, 0.4766, 0.5271, 0.4175, 0.5271, 0.4175, 0.5271, 0.4766, 0.5929, 0.5871, 0.559, 0.5871, 0.559, 0.5871, 0.5929, 0.5871, 0.5271, 0.5272, 0.5271, 0.4766, 0.5271, 0.4766, 0.5271, 0.5272, 0.675, 0.5871, 0.6609, 0.5871, 0.6609, 0.5871, 0.5271, 0.5272, 0.5271, 0.4766, 0.5271, 0.4766, 0.5271, 0.5272, 0.3505, 0.7974, 0.3985, 0.7974, 0.3985, 0.7974, 0.3505, 0.7974, 0.496, 0.5871, 0.4631, 0.5871, 0.4631, 0.5871, 0.496, 0.5871, 0.7605, 0.09659, 0.7605, 0.1268, 0.7605, 0.1268, 0.7605, 0.09659, 0.5271, 0.4766, 0.5271, 0.4175, 0.5271, 0.4175, 0.5271, 0.4766, 0.7605, 0.02513, 0.7605, 0.03607, 0.7605, 0.03607, 0.6507, 0.7974, 0.7003, 0.7974, 0.7003, 0.7974, 0.6507, 0.7974, 0.5271, 0.4175, 0.5271, 0.3584, 0.5271, 0.3584, 0.5271, 0.4175, 0.3349, 0.7974, 0.3505, 0.7974, 0.3505, 0.7974, 0.4631, 0.5871, 0.4248, 0.5871, 0.4248, 0.5871, 0.4631, 0.5871, 0.5271, 0.1062, 0.5271, 0.05377, 0.5271, 0.05377, 0.5271, 0.1062, 0.3864, 0.5871, 0.3535, 0.5871, 0.3535, 0.5871, 0.3864, 0.5871, 0.5271, 0.2631, 0.5271, 0.2107, 0.5271, 0.2107, 0.5271, 0.2631, 0.525, 0.5871, 0.496, 0.5871, 0.496, 0.5871, 0.525, 0.5871, 0.5271, 0.1585, 0.5271, 0.1062, 0.5271, 0.1062, 0.5271, 0.1585, 0.5271, 0.3077, 0.5271, 0.2631, 0.5271, 0.2631, 0.5271, 0.3077, 0.6268, 0.5871, 0.5929, 0.5871, 0.5929, 0.5871, 0.6268, 0.5871, 0.4248, 0.5871, 0.3864, 0.5871, 0.3864, 0.5871, 0.4248, 0.5871, 0.5271, 0.3584, 0.5271, 0.3077, 0.5271, 0.3077, 0.5271, 0.3584, 0.559, 0.5871, 0.525, 0.5871, 0.525, 0.5871, 0.559, 0.5871, 0.7605, 0.1268, 0.7605, 0.1571, 0.7605, 0.1571, 0.7605, 0.1268, 0.7003, 0.7974, 0.7003, 0.7513, 0.7499, 0.7513, 0.7499, 0.7974, 0.5271, 0.3584, 0.5271, 0.3077, 0.5271, 0.3077, 0.5271, 0.3584, 0.7499, 0.7974, 0.7499, 0.7513, 0.7996, 0.7513, 0.7996, 0.7974, 0.7605, 0.03607, 0.7605, 0.06637, 0.7605, 0.06637, 0.7605, 0.03607, 0.3349, 0.7974, 0.3349, 0.7513, 0.3505, 0.7513, 0.3505, 0.7974, 0.601, 0.7974, 0.6507, 0.7974, 0.6507, 0.7974, 0.601, 0.7974, 0.3505, 0.7974, 0.3505, 0.7513, 0.3985, 0.7513, 0.3985, 0.7974, 0.5271, 0.3077, 0.5271, 0.2631, 0.5271, 0.2631, 0.5271, 0.3077, 0.3985, 0.7974, 0.3985, 0.7513, 0.4546, 0.7513, 0.4546, 0.7974, 0.7499, 0.7974, 0.7996, 0.7974, 0.7996, 0.7974, 0.7499, 0.7974, 0.4546, 0.7974, 0.4546, 0.7513, 0.5106, 0.7513, 0.5106, 0.7974, 0.4248, 0.5871, 0.3864, 0.5871, 0.3864, 0.5871, 0.4248, 0.5871, 0.5106, 0.7974, 0.5106, 0.7513, 0.5587, 0.7513, 0.5587, 0.7974, 0.7605, 0.1571, 0.7605, 0.1829, 0.7605, 0.1829, 0.7605, 0.1571, 0.5587, 0.7974, 0.5587, 0.7513, 0.601, 0.7513, 0.601, 0.7974, 0.5271, 0.2631, 0.5271, 0.2107, 0.5271, 0.2107, 0.5271, 0.2631, 0.601, 0.7974, 0.601, 0.7513, 0.6507, 0.7513, 0.6507, 0.7974, 0.7605, 0.06637, 0.7605, 0.09659, 0.7605, 0.09659, 0.7605, 0.06637, 0.6507, 0.7974, 0.6507, 0.7513, 0.7003, 0.7513, 0.7003, 0.7974, 0.9111, 0.1657, 0.9111, 0.1901, 0.9037, 0.1901, 0.9037, 0.1657, 0.8582, 0.1901, 0.8582, 0.1657, 0.8655, 0.1657, 0.8655, 0.1901, 0.7095, 0.3207, 0.7095, 0.3098, 0.7166, 0.3098, 0.7166, 0.3207, 0.9111, 0.07974, 0.9111, 0.1084, 0.9037, 0.1084, 0.9037, 0.07974, 0.8582, 0.1084, 0.8582, 0.07974, 0.8655, 0.07974, 0.8655, 0.1084, 0.7605, 0.1829, 0.7605, 0.2122, 0.7535, 0.2122, 0.7535, 0.1829, 0.7095, 0.3098, 0.7095, 0.2805, 0.7166, 0.2805, 0.7166, 0.3098, 0.9111, 0.1901, 0.9111, 0.2178, 0.9037, 0.2178, 0.9037, 0.1901, 0.8582, 0.2178, 0.8582, 0.1901, 0.8655, 0.1901, 0.8655, 0.2178, 0.7095, 0.2805, 0.7095, 0.2464, 0.7166, 0.2464, 0.7166, 0.2805, 0.7605, 0.2122, 0.7605, 0.2464, 0.7535, 0.2464, 0.7535, 0.2122, 0.7095, 0.2464, 0.7095, 0.2122, 0.7166, 0.2122, 0.7166, 0.2464, 0.9111, 0.2178, 0.9111, 0.2502, 0.9037, 0.2502, 0.9037, 0.2178, 0.8582, 0.2502, 0.8582, 0.2178, 0.8655, 0.2178, 0.8655, 0.2502, 0.7095, 0.2122, 0.7095, 0.1829, 0.7166, 0.1829, 0.7166, 0.2122, 0.7605, 0.2464, 0.7605, 0.2805, 0.7535, 0.2805, 0.7535, 0.2464, 0.7095, 0.1829, 0.7095, 0.1571, 0.7166, 0.1571, 0.7166, 0.1829, 0.9111, 0.2502, 0.9111, 0.2825, 0.9037, 0.2825, 0.9037, 0.2502, 0.8582, 0.2825, 0.8582, 0.2502, 0.8655, 0.2502, 0.8655, 0.2825, 0.7095, 0.1571, 0.7095, 0.1268, 0.7166, 0.1268, 0.7166, 0.1571, 0.7605, 0.2805, 0.7605, 0.3098, 0.7605, 0.3098, 0.7605, 0.2805, 0.6268, 0.5871, 0.5929, 0.5871, 0.5929, 0.5871, 0.6268, 0.5871, 0.5271, 0.566, 0.5271, 0.5272, 0.5271, 0.5272, 0.525, 0.5871, 0.496, 0.5871, 0.496, 0.5871, 0.525, 0.5871, 0.3985, 0.7974, 0.4546, 0.7974, 0.4546, 0.7974, 0.3985, 0.7974, 0.5271, 0.1062, 0.5271, 0.05377, 0.5271, 0.05377, 0.5271, 0.1062, 0.7605, 0.2464, 0.7605, 0.2805, 0.7605, 0.2805, 0.7605, 0.2464, 0.6609, 0.5871, 0.6268, 0.5871, 0.6268, 0.5871, 0.6609, 0.5871, 0.5271, 0.1585, 0.5271, 0.1062, 0.5271, 0.1062, 0.5271, 0.1585, 0.559, 0.5871, 0.525, 0.5871, 0.525, 0.5871, 0.559, 0.5871, 0.4546, 0.7974, 0.5106, 0.7974, 0.5106, 0.7974, 0.4546, 0.7974, 0.7605, 0.2122, 0.7605, 0.2464, 0.7605, 0.2464, 0.7605, 0.2122, 0.675, 0.5871, 0.6609, 0.5871, 0.6609, 0.5871, 0.5929, 0.5871, 0.559, 0.5871, 0.559, 0.5871, 0.5929, 0.5871, 0.5106, 0.7974, 0.5587, 0.7974, 0.5587, 0.7974, 0.5106, 0.7974, 0.7605, 0.1829, 0.7605, 0.2122, 0.7605, 0.2122, 0.7605, 0.1829, 0.3864, 0.5871, 0.3535, 0.5871, 0.3535, 0.5871, 0.3864, 0.5871, 0.7003, 0.7974, 0.7499, 0.7974, 0.7499, 0.7974, 0.7003, 0.7974, 0.5271, 0.2107, 0.5271, 0.1585, 0.5271, 0.1585, 0.5271, 0.2107, 0.5587, 0.7974, 0.601, 0.7974, 0.601, 0.7974, 0.5587, 0.7974, 0.7535, 0.1268, 0.7166, 0.1268, 0.7166, 0.09659, 0.7535, 0.09659, 0.7535, 0.1571, 0.7166, 0.1571, 0.7166, 0.1268, 0.7535, 0.1268, 0.7535, 0.1829, 0.7166, 0.1829, 0.7166, 0.1571, 0.7535, 0.1571, 0.7535, 0.2122, 0.7166, 0.2122, 0.7166, 0.1829, 0.7535, 0.1829, 0.7535, 0.2464, 0.7166, 0.2464, 0.7166, 0.2122, 0.7535, 0.2122, 0.7535, 0.2805, 0.7166, 0.2805, 0.7166, 0.2464, 0.7535, 0.2464, 0.7535, 0.3098, 0.7166, 0.3098, 0.7166, 0.2805, 0.7535, 0.2805, 0.7535, 0.3207, 0.7166, 0.3207, 0.7166, 0.3098, 0.7535, 0.3098, 0.7535, 0.06637, 0.7166, 0.06637, 0.7166, 0.03607, 0.7535, 0.03607, 0.7535, 0.09659, 0.7166, 0.09659, 0.7166, 0.06637, 0.7535, 0.06637, 0.9037, 0.1084, 0.8655, 0.1084, 0.8655, 0.07974, 0.9037, 0.07974, 0.9037, 0.07974, 0.8655, 0.07974, 0.8655, 0.05104, 0.9037, 0.05104, 0.9037, 0.3205, 0.8655, 0.3205, 0.8655, 0.3103, 0.9037, 0.3103, 0.9037, 0.3103, 0.8655, 0.3103, 0.8655, 0.2825, 0.9037, 0.2825, 0.9037, 0.2825, 0.8655, 0.2825, 0.8655, 0.2502, 0.9037, 0.2502, 0.9037, 0.2502, 0.8655, 0.2502, 0.8655, 0.2178, 0.9037, 0.2178, 0.9037, 0.2178, 0.8655, 0.2178, 0.8655, 0.1901, 0.9037, 0.1901, 0.9037, 0.1901, 0.8655, 0.1901, 0.8655, 0.1657, 0.9037, 0.1657, 0.9037, 0.1657, 0.8655, 0.1657, 0.8655, 0.137, 0.9037, 0.137, 0.9037, 0.137, 0.8655, 0.137, 0.8655, 0.1084, 0.9037, 0.1084, 0.7605, 0.06637, 0.7605, 0.09659, 0.7535, 0.09659, 0.7535, 0.06637, 0.7095, 0.06637, 0.7095, 0.03607, 0.7166, 0.03607, 0.7166, 0.06637, 0.7605, 0.1571, 0.7605, 0.1829, 0.7535, 0.1829, 0.7535, 0.1571, 0.8582, 0.07974, 0.8582, 0.05104, 0.8655, 0.05104, 0.8655, 0.07974, 0.9111, 0.05104, 0.9111, 0.07974, 0.9037, 0.07974, 0.9037, 0.05104, 0.7095, 0.09659, 0.7095, 0.06637, 0.7166, 0.06637, 0.7166, 0.09659, 0.8582, 0.1657, 0.8582, 0.137, 0.8655, 0.137, 0.8655, 0.1657, 0.9111, 0.137, 0.9111, 0.1657, 0.9037, 0.1657, 0.9037, 0.137, 0.7605, 0.03607, 0.7605, 0.06637, 0.7535, 0.06637, 0.7535, 0.03607, 0.7605, 0.1268, 0.7605, 0.1571, 0.7535, 0.1571, 0.7535, 0.1268, 0.8582, 0.3205, 0.8582, 0.3103, 0.8655, 0.3103, 0.8655, 0.3205, 0.9111, 0.04081, 0.9111, 0.05104, 0.9037, 0.05104, 0.9037, 0.04081, 0.8582, 0.137, 0.8582, 0.1084, 0.8655, 0.1084, 0.8655, 0.137, 0.9111, 0.1084, 0.9111, 0.137, 0.9037, 0.137, 0.9037, 0.1084, 0.7605, 0.02513, 0.7605, 0.03607, 0.7535, 0.03607, 0.7535, 0.02513, 0.7605, 0.09659, 0.7605, 0.1268, 0.7535, 0.1268, 0.7535, 0.09659, 0.8582, 0.3103, 0.8582, 0.2825, 0.8655, 0.2825, 0.8655, 0.3103, 0.9111, 0.2825, 0.9111, 0.3103, 0.9037, 0.3103, 0.9037, 0.2825, 0.7095, 0.1268, 0.7095, 0.09659, 0.7166, 0.09659, 0.7166, 0.1268, 0.7605, 0.2805, 0.7605, 0.3098, 0.7535, 0.3098, 0.7535, 0.2805, 0.6347, 0.2792, 0.6347, 0.2444, 0.6403, 0.2444, 0.6403, 0.2792, 0.7848, 0.3083, 0.7848, 0.2795, 0.8302, 0.2795, 0.8302, 0.3083, 0.5574, 0.3204, 0.5574, 0.3077, 0.5627, 0.3077, 0.5627, 0.3204, 0.7848, 0.2795, 0.7848, 0.2459, 0.8302, 0.2459, 0.8302, 0.2795, 0.6922, 0.1228, 0.6922, 0.1536, 0.6866, 0.1536, 0.6866, 0.1228, 0.7848, 0.2459, 0.7848, 0.2123, 0.8302, 0.2123, 0.8302, 0.2459, 0.5574, 0.09495, 0.5574, 0.06039, 0.5627, 0.06039, 0.5627, 0.09495, 0.7848, 0.2123, 0.7848, 0.1835, 0.8302, 0.1835, 0.8302, 0.2123, 0.6347, 0.06128, 0.6347, 0.03044, 0.6403, 0.03044, 0.6403, 0.06128, 0.7848, 0.1835, 0.7848, 0.1582, 0.8302, 0.1582, 0.8302, 0.1835, 0.6922, 0.09204, 0.6922, 0.1228, 0.6866, 0.1228, 0.6866, 0.09204, 0.7848, 0.1582, 0.7848, 0.1284, 0.8302, 0.1284, 0.8302, 0.1582, 0.6172, 0.03076, 0.6172, 0.06039, 0.6065, 0.06039, 0.6065, 0.03076, 0.7848, 0.1284, 0.7848, 0.09864, 0.8302, 0.09864, 0.8302, 0.1284, 0.6347, 0.309, 0.6347, 0.2792, 0.6403, 0.2792, 0.6403, 0.309, 0.7848, 0.06893, 0.7848, 0.03913, 0.8302, 0.03913, 0.8302, 0.06893, 0.5574, 0.3077, 0.5574, 0.277, 0.5627, 0.277, 0.5627, 0.3077, 0.7848, 0.3207, 0.7848, 0.3083, 0.8302, 0.3083, 0.8302, 0.3207, 0.6922, 0.03044, 0.6922, 0.06128, 0.6866, 0.06128, 0.6866, 0.03044, 0.7848, 0.09864, 0.7848, 0.06893, 0.8302, 0.06893, 0.8302, 0.09864, 0.6403, 0.09204, 0.6403, 0.06128, 0.6866, 0.06128, 0.6866, 0.09204, 0.6403, 0.3218, 0.6403, 0.309, 0.6866, 0.309, 0.6866, 0.3218, 0.6403, 0.06128, 0.6403, 0.03044, 0.6866, 0.03044, 0.6866, 0.06128, 0.6403, 0.1228, 0.6403, 0.09204, 0.6866, 0.09204, 0.6866, 0.1228, 0.6403, 0.1536, 0.6403, 0.1228, 0.6866, 0.1228, 0.6866, 0.1536, 0.6403, 0.1799, 0.6403, 0.1536, 0.6866, 0.1536, 0.6866, 0.1799, 0.6403, 0.2097, 0.6403, 0.1799, 0.6866, 0.1799, 0.6866, 0.2097, 0.6403, 0.2444, 0.6403, 0.2097, 0.6866, 0.2097, 0.6866, 0.2444, 0.6403, 0.2792, 0.6403, 0.2444, 0.6866, 0.2444, 0.6866, 0.2792, 0.6403, 0.309, 0.6403, 0.2792, 0.6866, 0.2792, 0.6866, 0.309, 0.6065, 0.03076, 0.6065, 0.06039, 0.5627, 0.06039, 0.5627, 0.03076, 0.6065, 0.06039, 0.6065, 0.09495, 0.5627, 0.09495, 0.5627, 0.06039, 0.6065, 0.09495, 0.6065, 0.1295, 0.5627, 0.1295, 0.5627, 0.09495, 0.6065, 0.1295, 0.6065, 0.1591, 0.5627, 0.1591, 0.5627, 0.1295, 0.6065, 0.1591, 0.6065, 0.1852, 0.5627, 0.1852, 0.5627, 0.1591, 0.6065, 0.1852, 0.6065, 0.2159, 0.5627, 0.2159, 0.5627, 0.1852, 0.6065, 0.2159, 0.6065, 0.2464, 0.5627, 0.2464, 0.5627, 0.2159, 0.6065, 0.277, 0.6065, 0.3077, 0.5627, 0.3077, 0.5627, 0.277, 0.6065, 0.01802, 0.6065, 0.03076, 0.5627, 0.03076, 0.5627, 0.01802, 0.6065, 0.2464, 0.6065, 0.277, 0.5627, 0.277, 0.5627, 0.2464, 0.6922, 0.2444, 0.6922, 0.2792, 0.6866, 0.2792, 0.6866, 0.2444, 0.6172, 0.01802, 0.6172, 0.03076, 0.6065, 0.03076, 0.6065, 0.01802, 0.6347, 0.2097, 0.6347, 0.1799, 0.6403, 0.1799, 0.6403, 0.2097, 0.6922, 0.2792, 0.6922, 0.309, 0.6866, 0.309, 0.6866, 0.2792, 0.6172, 0.277, 0.6172, 0.3077, 0.6065, 0.3077, 0.6065, 0.277, 0.5574, 0.1852, 0.5574, 0.1591, 0.5627, 0.1591, 0.5627, 0.1852, 0.6172, 0.2159, 0.6172, 0.2464, 0.6065, 0.2464, 0.6065, 0.2159, 0.6347, 0.1799, 0.6347, 0.1536, 0.6403, 0.1536, 0.6403, 0.1799, 0.6172, 0.1852, 0.6172, 0.2159, 0.6065, 0.2159, 0.6065, 0.1852, 0.5574, 0.2159, 0.5574, 0.1852, 0.5627, 0.1852, 0.5627, 0.2159, 0.6172, 0.1591, 0.6172, 0.1852, 0.6065, 0.1852, 0.6065, 0.1591, 0.6347, 0.1536, 0.6347, 0.1228, 0.6403, 0.1228, 0.6403, 0.1536, 0.6172, 0.1295, 0.6172, 0.1591, 0.6065, 0.1591, 0.6065, 0.1295, 0.6922, 0.06128, 0.6922, 0.09204, 0.6866, 0.09204, 0.6866, 0.06128, 0.5574, 0.2464, 0.5574, 0.2159, 0.5627, 0.2159, 0.5627, 0.2464, 0.6172, 0.09495, 0.6172, 0.1295, 0.6065, 0.1295, 0.6065, 0.09495, 0.6922, 0.01762, 0.6922, 0.03044, 0.6866, 0.03044, 0.6866, 0.01762, 0.6347, 0.1228, 0.6347, 0.09204, 0.6403, 0.09204, 0.6403, 0.1228, 0.5574, 0.06039, 0.5574, 0.03076, 0.5627, 0.03076, 0.5627, 0.06039, 0.6172, 0.06039, 0.6172, 0.09495, 0.6065, 0.09495, 0.6065, 0.06039, 0.6922, 0.309, 0.6922, 0.3218, 0.6866, 0.3218, 0.6866, 0.309, 0.6172, 0.3077, 0.6172, 0.3204, 0.6065, 0.3204, 0.6065, 0.3077, 0.6065, 0.3077, 0.6065, 0.3204, 0.5627, 0.3204, 0.5627, 0.3077, 0.6403, 0.03044, 0.6403, 0.01762, 0.6866, 0.01762, 0.6866, 0.03044, 0.7848, 0.03913, 0.7848, 0.02674, 0.8302, 0.02674, 0.8302, 0.03913, 0.5574, 0.03076, 0.5574, 0.01802, 0.5627, 0.01802, 0.5627, 0.03076, 0.7605, 0.3098, 0.7605, 0.3207, 0.7535, 0.3207, 0.7535, 0.3098, 0.9111, 0.3103, 0.9111, 0.3205, 0.9037, 0.3205, 0.9037, 0.3103, 0.8582, 0.05104, 0.8582, 0.04081, 0.8655, 0.04081, 0.8655, 0.05104, 0.9037, 0.05104, 0.8655, 0.05104, 0.8655, 0.04081, 0.9037, 0.04081, 0.7535, 0.03607, 0.7166, 0.03607, 0.7166, 0.02513, 0.7535, 0.02513, 0.3535, 0.5871, 0.3394, 0.5871, 0.3535, 0.5871, 0.5271, 0.05377, 0.5271, 0.01501, 0.5271, 0.05377, 0.7095, 0.03607, 0.7095, 0.02513, 0.7166, 0.02513, 0.7166, 0.03607, 0.7996, 0.7974, 0.7996, 0.7513, 0.8151, 0.7513, 0.8151, 0.7974, 0.7996, 0.7974, 0.8151, 0.7974, 0.7996, 0.7974, 0.7605, 0.3098, 0.7605, 0.3207, 0.7605, 0.3098, 0.3535, 0.5871, 0.3394, 0.5871, 0.3535, 0.5871, 0.3535, 0.5871, 0.3394, 0.5871, 0.3535, 0.5871, 0.5271, 0.05377, 0.5271, 0.01501, 0.5271, 0.05377, 0.3535, 0.5871, 0.3394, 0.5871, 0.3535, 0.5871, 0.5271, 0.05377, 0.5271, 0.01501, 0.5271, 0.05377, 0.6347, 0.03044, 0.6347, 0.01762, 0.6403, 0.01762, 0.6403, 0.03044, 0.5738, 0.4229, 0.5584, 0.4229, 0.5584, 0.3906, 0.5738, 0.3906, 0.5738, 0.3906, 0.5584, 0.3906, 0.5584, 0.3421, 0.5738, 0.3421, 0.5738, 0.4809, 0.5584, 0.4809, 0.5584, 0.4229, 0.5738, 0.4229, 0.5738, 0.5374, 0.5584, 0.5374, 0.5584, 0.4809, 0.5738, 0.4809, 0.6609, 0.5871, 0.675, 0.5871, 0.675, 0.7358, 0.6609, 0.7358, 0.5738, 0.5558, 0.5584, 0.5558, 0.5584, 0.5374, 0.5738, 0.5374, 0.5271, 0.05377, 0.5271, 0.01501, 0.5271, 0.05377, 0.3787, 0.5272, 0.3787, 0.566, 0.3583, 0.566, 0.3583, 0.5272, 0.3583, 0.5272, 0.3583, 0.566, 0.3394, 0.566, 0.3394, 0.5272, 0.4264, 0.5272, 0.4264, 0.566, 0.3787, 0.566, 0.3787, 0.5272, 0.5271, 0.05377, 0.4264, 0.05377, 0.4264, 0.01501, 0.5271, 0.01501])
me_cylinder_001.update()
me_torus = bpy.data.meshes.new('Torus')
me_torus.from_pydata([(1.25, 0.0, 0.0), (1.125, -0.2165, -9.464e-09), (0.875, -0.2165, -9.464e-09), (0.75, -3.062e-17, -1.338e-24), (0.875, 0.2165, 9.464e-09), (1.125, 0.2165, 9.464e-09), (1.011, -3.212e-08, 0.7347), (0.9101, -0.2165, 0.6613), (0.7079, -0.2165, 0.5143), (0.6068, -1.927e-08, 0.4408), (0.7079, 0.2165, 0.5143), (0.9101, 0.2165, 0.6613), (0.3863, -5.196e-08, 1.096), (0.3476, -0.2165, 1.07), (0.2704, -0.2165, 0.8322), (0.2318, -3.118e-08, 0.7133), (0.2704, 0.2165, 0.8322), (0.3476, 0.2165, 1.07), (0.3863, 5.196e-08, -1.189), (0.3476, -0.2165, -1.07), (0.2704, -0.2165, -0.8322), (0.2318, 3.118e-08, -0.7133), (0.2704, 0.2165, -0.8322), (0.3476, 0.2165, -1.07), (1.011, 3.212e-08, -0.7347), (0.9101, -0.2165, -0.6613), (0.7079, -0.2165, -0.5143), (0.6068, 1.927e-08, -0.4408), (0.7079, 0.2165, -0.5143), (0.9101, 0.2165, -0.6613), (8.941e-08, 5.196e-08, -1.189), (8.941e-08, -0.2165, -1.07), (5.96e-08, -0.2165, -0.8322), (5.96e-08, 3.118e-08, -0.7133), (5.96e-08, 0.2165, -0.8322), (8.941e-08, 0.2165, -1.07), (8.941e-08, -5.196e-08, 1.096), (8.941e-08, -0.2165, 1.07), (5.96e-08, -0.2165, 0.8322), (5.96e-08, -3.118e-08, 0.7133), (5.96e-08, 0.2165, 0.8322), (8.941e-08, 0.2165, 1.07)], [], [(0, 6, 7, 1), (1, 7, 8, 2), (2, 8, 9, 3), (3, 9, 10, 4), (4, 10, 11, 5), (5, 11, 6, 0), (6, 12, 13, 7), (7, 13, 14, 8), (8, 14, 15, 9), (9, 15, 16, 10), (10, 16, 17, 11), (11, 17, 12, 6), (30, 18, 19, 31), (31, 19, 20, 32), (32, 20, 21, 33), (33, 21, 22, 34), (34, 22, 23, 35), (35, 23, 18, 30), (18, 24, 25, 19), (19, 25, 26, 20), (20, 26, 27, 21), (21, 27, 28, 22), (22, 28, 29, 23), (23, 29, 24, 18), (24, 0, 1, 25), (25, 1, 2, 26), (26, 2, 3, 27), (27, 3, 4, 28), (28, 4, 5, 29), (29, 5, 0, 24), (17, 41, 36, 12), (16, 40, 41, 17), (15, 39, 40, 16), (14, 38, 39, 15), (13, 37, 38, 14), (12, 36, 37, 13)])
me_torus.polygons.foreach_set('use_smooth', [True] * 36)
_k = set([(0, 6), (0, 24), (6, 12), (12, 36), (18, 24), (18, 30)])
me_torus.attributes.new('sharp_edge', 'BOOLEAN', 'EDGE').data.foreach_set('value', [ (min(e.vertices), max(e.vertices)) in _k for e in me_torus.edges])
_uv = me_torus.uv_layers.new(name='UVMap')
_uv.uv.foreach_set('vector', [0.31, 0.1838, 0.31, 0.2469, 0.2861, 0.2469, 0.2861, 0.1838, 0.2861, 0.1838, 0.2861, 0.2469, 0.2617, 0.2469, 0.2617, 0.1838, 0.2617, 0.1838, 0.2617, 0.2469, 0.2371, 0.2469, 0.2371, 0.1838, 0.2371, 0.1838, 0.2371, 0.2469, 0.2124, 0.2469, 0.2124, 0.1838, 0.2124, 0.1838, 0.2124, 0.2469, 0.1881, 0.2469, 0.1881, 0.1838, 0.1881, 0.1838, 0.1881, 0.2469, 0.1642, 0.2469, 0.1642, 0.1838, 0.31, 0.2469, 0.31, 0.3092, 0.2861, 0.3092, 0.2861, 0.2469, 0.2861, 0.2469, 0.2861, 0.3092, 0.2617, 0.3092, 0.2617, 0.2469, 0.2617, 0.2469, 0.2617, 0.3092, 0.2371, 0.3092, 0.2371, 0.2469, 0.2371, 0.2469, 0.2371, 0.3092, 0.2124, 0.3092, 0.2124, 0.2469, 0.2124, 0.2469, 0.2124, 0.3092, 0.1881, 0.3092, 0.1881, 0.2469, 0.1881, 0.2469, 0.1881, 0.3092, 0.1642, 0.3092, 0.1642, 0.2469, 0.31, 0.02604, 0.31, 0.0576, 0.2861, 0.0576, 0.2861, 0.02604, 0.2861, 0.02604, 0.2861, 0.0576, 0.2617, 0.0576, 0.2617, 0.02604, 0.2617, 0.02604, 0.2617, 0.0576, 0.2371, 0.0576, 0.2371, 0.02604, 0.2371, 0.02604, 0.2371, 0.0576, 0.2124, 0.0576, 0.2124, 0.02604, 0.2124, 0.02604, 0.2124, 0.0576, 0.1881, 0.0576, 0.1881, 0.02604, 0.1881, 0.02604, 0.1881, 0.0576, 0.1642, 0.0576, 0.1642, 0.02604, 0.31, 0.0576, 0.31, 0.1207, 0.2861, 0.1207, 0.2861, 0.0576, 0.2861, 0.0576, 0.2861, 0.1207, 0.2617, 0.1207, 0.2617, 0.0576, 0.2617, 0.0576, 0.2617, 0.1207, 0.2371, 0.1207, 0.2371, 0.0576, 0.2371, 0.0576, 0.2371, 0.1207, 0.2124, 0.1207, 0.2124, 0.0576, 0.2124, 0.0576, 0.2124, 0.1207, 0.1881, 0.1207, 0.1881, 0.0576, 0.1881, 0.0576, 0.1881, 0.1207, 0.1642, 0.1207, 0.1642, 0.0576, 0.31, 0.1207, 0.31, 0.1838, 0.2861, 0.1838, 0.2861, 0.1207, 0.2861, 0.1207, 0.2861, 0.1838, 0.2617, 0.1838, 0.2617, 0.1207, 0.2617, 0.1207, 0.2617, 0.1838, 0.2371, 0.1838, 0.2371, 0.1207, 0.2371, 0.1207, 0.2371, 0.1838, 0.2124, 0.1838, 0.2124, 0.1207, 0.2124, 0.1207, 0.2124, 0.1838, 0.1881, 0.1838, 0.1881, 0.1207, 0.1881, 0.1207, 0.1881, 0.1838, 0.1642, 0.1838, 0.1642, 0.1207, 0.1881, 0.3092, 0.1881, 0.3407, 0.1642, 0.3407, 0.1642, 0.3092, 0.2124, 0.3092, 0.2124, 0.3407, 0.1881, 0.3407, 0.1881, 0.3092, 0.2371, 0.3092, 0.2371, 0.3407, 0.2124, 0.3407, 0.2124, 0.3092, 0.2617, 0.3092, 0.2617, 0.3407, 0.2371, 0.3407, 0.2371, 0.3092, 0.2861, 0.3092, 0.2861, 0.3407, 0.2617, 0.3407, 0.2617, 0.3092, 0.31, 0.3092, 0.31, 0.3407, 0.2861, 0.3407, 0.2861, 0.3092])
me_torus.update()
me_cube_002 = bpy.data.meshes.new('Cube.002')
me_cube_002.from_pydata([(1.063, -1.127, -0.6914), (0.4839, -0.7851, 18.28), (0.0807, -0.5772, 19.93), (0.0, -1.411, -0.8553), (1.361, 0.0, -0.6533), (0.7382, 0.0, 18.24), (0.2153, 0.0, 20.26), (0.0, 0.0, 21.12), (0.8616, -0.7909, 3.812), (0.9185, -0.86, 1.915), (0.0, -1.348, 1.914), (0.0, -1.338, 3.818), (1.14, 0.0, 3.829), (1.163, 0.0, 1.932), (1.146, -0.7875, 15.38), (0.8976, -0.9764, 5.423), (0.0, -1.347, 5.421), (0.0, -1.352, 15.37), (1.336, 0.0, 15.39), (1.144, 0.0, 5.436), (1.212, 0.0, 12.44), (0.9907, -0.8871, 12.32), (0.0, -1.347, 12.33), (0.7751, -0.7975, 17.0), (0.9989, 0.0, 16.98), (0.0, -1.201, 16.99), (0.0, -1.082, 18.27), (0.0, -0.6083, 20.13), (0.283, -0.6812, 19.08), (0.4767, 0.0, 19.33), (0.0, -0.8451, 19.08), (0.0, -0.6755, 19.94), (0.9597, -0.9168, 10.02), (0.9286, -0.9466, 7.721), (0.0, -1.347, 10.03), (0.0, -1.347, 7.724), (1.167, 0.0, 7.771), (1.189, 0.0, 10.11)], [], [(11, 8, 15, 16), (0, 9, 10, 3), (30, 28, 2, 31), (6, 7, 27, 2), (25, 23, 1, 26), (28, 29, 6, 2), (4, 13, 9, 0), (12, 8, 9, 13), (8, 11, 10, 9), (23, 24, 5, 1), (36, 33, 15, 19), (33, 35, 16, 15), (8, 12, 19, 15), (14, 17, 22, 21), (18, 14, 21, 20), (14, 18, 24, 23), (17, 14, 23, 25), (1, 5, 29, 28), (26, 1, 28, 30), (31, 2, 27), (21, 22, 34, 32), (32, 34, 35, 33), (20, 21, 32, 37), (37, 32, 33, 36)])
me_cube_002.polygons.foreach_set('use_smooth', [True] * 24)
_k = set([(4, 13), (5, 24), (5, 29), (6, 7), (6, 29), (12, 13), (12, 19), (18, 20), (18, 24), (19, 36), (20, 37), (36, 37)])
me_cube_002.attributes.new('sharp_edge', 'BOOLEAN', 'EDGE').data.foreach_set('value', [ (min(e.vertices), max(e.vertices)) in _k for e in me_cube_002.edges])
_uv = me_cube_002.uv_layers.new(name='UVMap')
_uv.uv.foreach_set('vector', [0.1141, 0.7137, 0.06075, 0.7131, 0.06747, 0.6295, 0.1172, 0.6308, 0.06415, 0.9477, 0.06057, 0.8127, 0.1141, 0.812, 0.1208, 0.9537, 0.09731, 0.1142, 0.08017, 0.1152, 0.08265, 0.06903, 0.0893, 0.06875, 0.05349, 0.04887, 0.06127, 0.003282, 0.08657, 0.05869, 0.08265, 0.06903, 0.1136, 0.224, 0.06804, 0.2257, 0.07751, 0.1587, 0.1069, 0.1572, 0.08017, 0.1152, 0.04447, 0.0985, 0.05349, 0.04887, 0.08265, 0.06903, 0.005002, 0.9425, 0.01457, 0.8101, 0.06057, 0.8127, 0.06415, 0.9477, 0.017, 0.7121, 0.06075, 0.7131, 0.06057, 0.8127, 0.01457, 0.8101, 0.06075, 0.7131, 0.1141, 0.7137, 0.1141, 0.812, 0.06057, 0.8127, 0.06804, 0.2257, 0.02479, 0.223, 0.03456, 0.1566, 0.07751, 0.1587, 0.01595, 0.5726, 0.06585, 0.5749, 0.06747, 0.6295, 0.01606, 0.6292, 0.06585, 0.5749, 0.1178, 0.5759, 0.1172, 0.6308, 0.06747, 0.6295, 0.06075, 0.7131, 0.017, 0.7121, 0.01606, 0.6292, 0.06747, 0.6295, 0.05531, 0.3091, 0.1208, 0.3086, 0.1191, 0.4659, 0.0626, 0.4659, 0.01413, 0.3068, 0.05531, 0.3091, 0.0626, 0.4659, 0.01447, 0.4593, 0.05531, 0.3091, 0.01413, 0.3068, 0.02479, 0.223, 0.06804, 0.2257, 0.1208, 0.3086, 0.05531, 0.3091, 0.06804, 0.2257, 0.1136, 0.224, 0.07751, 0.1587, 0.03456, 0.1566, 0.04447, 0.0985, 0.08017, 0.1152, 0.1069, 0.1572, 0.07751, 0.1587, 0.08017, 0.1152, 0.09731, 0.1142, 0.0893, 0.06875, 0.08265, 0.06903, 0.08657, 0.05869, 0.0626, 0.4659, 0.1191, 0.4659, 0.1185, 0.5209, 0.06422, 0.5204, 0.06422, 0.5204, 0.1185, 0.5209, 0.1178, 0.5759, 0.06585, 0.5749, 0.01573, 0.4594, 0.0626, 0.4659, 0.06422, 0.5204, 0.01584, 0.516, 0.01584, 0.516, 0.06422, 0.5204, 0.06585, 0.5749, 0.01595, 0.5726])
me_cube_002.update()
me_cube_001 = bpy.data.meshes.new('Cube.001')
me_cube_001.from_pydata([(1.0, -1.0, -1.037), (1.0, -1.0, 1.0), (1.372, 0.0, -1.564), (1.705, 0.0, 2.043), (0.0, -1.081, -1.12), (0.0, -1.093, 1.188), (0.0, 0.0, 1.097), (0.0, 0.0, -0.9108), (1.118, -1.0, 0.01724), (1.941, 0.0, 0.3239), (0.0, -1.38, 0.01724)], [], [(9, 3, 1, 8), (7, 2, 0, 4), (3, 6, 5, 1), (8, 1, 5, 10), (0, 8, 10, 4), (2, 9, 8, 0)])
me_cube_001.polygons.foreach_set('use_smooth', [True] * 6)
_k = set([(2, 7), (2, 9), (3, 6), (3, 9), (4, 7), (4, 10), (5, 6), (5, 10)])
me_cube_001.attributes.new('sharp_edge', 'BOOLEAN', 'EDGE').data.foreach_set('value', [ (min(e.vertices), max(e.vertices)) in _k for e in me_cube_001.edges])
_uv = me_cube_001.uv_layers.new(name='UVMap')
_uv.uv.foreach_set('vector', [0.2855, 0.455, 0.2855, 0.5035, 0.2266, 0.5035, 0.2266, 0.455, 0.1645, 0.3561, 0.2266, 0.3561, 0.2266, 0.403, 0.1645, 0.403, 0.2266, 0.5504, 0.1645, 0.5504, 0.1645, 0.5035, 0.2266, 0.5035, 0.2266, 0.455, 0.2266, 0.5035, 0.1645, 0.5035, 0.1645, 0.455, 0.2266, 0.403, 0.2266, 0.455, 0.1645, 0.455, 0.1645, 0.403, 0.2855, 0.403, 0.2855, 0.455, 0.2266, 0.455, 0.2266, 0.403])
me_cube_001.update()
me_sphere_001 = bpy.data.meshes.new('Sphere.001')
me_sphere_001.from_pydata([(0.0, 0.5556, 0.8315), (0.0, 0.8315, 0.5556), (0.0, 0.9808, 0.1951), (0.0, 1.0, 0.0), (0.0, 0.9808, -0.1951), (0.0, 0.8315, -0.5556), (0.03806, 0.1913, 0.9808), (0.07466, 0.3753, 0.9239), (0.1084, 0.5449, 0.8315), (0.1379, 0.6935, 0.7071), (0.1622, 0.8155, 0.5556), (0.1802, 0.9061, 0.3827), (0.1913, 0.9619, 0.1951), (0.1951, 0.9808, 0.0), (0.1913, 0.9619, -0.1951), (0.1802, 0.9061, -0.3827), (0.1622, 0.8155, -0.5556), (0.1379, 0.6935, -0.7071), (0.1084, 0.5449, -0.8315), (0.07466, 0.3753, -0.9239), (0.03806, 0.1913, -0.9808), (0.07466, 0.1802, 0.9808), (0.1464, 0.3536, 0.9239), (0.2126, 0.5133, 0.8315), (0.2706, 0.6533, 0.7071), (0.3182, 0.7682, 0.5556), (0.3536, 0.8536, 0.3827), (0.3753, 0.9061, 0.1951), (0.3827, 0.9239, 0.0), (0.3753, 0.9061, -0.1951), (0.3536, 0.8536, -0.3827), (0.3182, 0.7682, -0.5556), (0.2706, 0.6533, -0.7071), (0.2126, 0.5133, -0.8315), (0.1464, 0.3536, -0.9239), (0.07466, 0.1802, -0.9808), (0.1084, 0.1622, 0.9808), (0.2126, 0.3182, 0.9239), (0.3087, 0.4619, 0.8315), (0.3928, 0.5879, 0.7071), (0.4619, 0.6913, 0.5556), (0.5133, 0.7682, 0.3827), (0.5449, 0.8155, 0.1951), (0.5556, 0.8315, 0.0), (0.5449, 0.8155, -0.1951), (0.5133, 0.7682, -0.3827), (0.4619, 0.6913, -0.5556), (0.3928, 0.5879, -0.7071), (0.3087, 0.4619, -0.8315), (0.2126, 0.3182, -0.9239), (0.1084, 0.1622, -0.9808), (0.1379, 0.1379, 0.9808), (0.2706, 0.2706, 0.9239), (0.3928, 0.3928, 0.8315), (0.5, 0.5, 0.7071), (0.5879, 0.5879, 0.5556), (0.6533, 0.6533, 0.3827), (0.6935, 0.6935, 0.1951), (0.7071, 0.7071, 0.0), (0.6935, 0.6935, -0.1951), (0.6533, 0.6533, -0.3827), (0.5879, 0.5879, -0.5556), (0.5, 0.5, -0.7071), (0.3928, 0.3928, -0.8315), (0.2706, 0.2706, -0.9239), (0.1379, 0.1379, -0.9808), (0.1622, 0.1084, 0.9808), (0.3182, 0.2126, 0.9239), (0.4619, 0.3087, 0.8315), (0.5879, 0.3928, 0.7071), (0.6913, 0.4619, 0.5556), (0.7682, 0.5133, 0.3827), (0.8155, 0.5449, 0.1951), (0.8315, 0.5556, 0.0), (0.8155, 0.5449, -0.1951), (0.7682, 0.5133, -0.3827), (0.6913, 0.4619, -0.5556), (0.5879, 0.3928, -0.7071), (0.4619, 0.3087, -0.8315), (0.3182, 0.2126, -0.9239), (0.1622, 0.1084, -0.9808), (0.0, 0.0, 1.0), (0.1802, 0.07466, 0.9808), (0.3536, 0.1464, 0.9239), (0.5133, 0.2126, 0.8315), (0.6533, 0.2706, 0.7071), (0.7682, 0.3182, 0.5556), (0.8536, 0.3536, 0.3827), (0.9061, 0.3753, 0.1951), (0.9239, 0.3827, 0.0), (0.9061, 0.3753, -0.1951), (0.8536, 0.3536, -0.3827), (0.7682, 0.3182, -0.5556), (0.6533, 0.2706, -0.7071), (0.5133, 0.2126, -0.8315), (0.3536, 0.1464, -0.9239), (0.1802, 0.07466, -0.9808), (0.1913, 0.03806, 0.9808), (0.3753, 0.07466, 0.9239), (0.5449, 0.1084, 0.8315), (0.6935, 0.1379, 0.7071), (0.8155, 0.1622, 0.5556), (0.9061, 0.1802, 0.3827), (0.9619, 0.1913, 0.1951), (0.9808, 0.1951, 0.0), (0.9619, 0.1913, -0.1951), (0.9061, 0.1802, -0.3827), (0.8155, 0.1622, -0.5556), (0.6935, 0.1379, -0.7071), (0.5449, 0.1084, -0.8315), (0.3753, 0.07466, -0.9239), (0.1913, 0.03806, -0.9808), (0.1951, -1.118e-08, 0.9808), (0.3827, -2.235e-08, 0.9239), (0.5556, -5.215e-08, 0.8315), (0.7071, 1.49e-08, 0.7071), (0.8315, -8.941e-08, 0.5556), (0.9239, 4.47e-08, 0.3827), (0.9808, -8.941e-08, 0.1951), (1.0, -1.639e-07, 0.0), (0.9808, -8.941e-08, -0.1951), (0.9239, 4.47e-08, -0.3827), (0.8315, -8.941e-08, -0.5556), (0.7071, 1.49e-08, -0.7071), (0.5556, -5.215e-08, -0.8315), (0.3827, -2.235e-08, -0.9239), (0.1951, -1.118e-08, -0.9808), (0.0, 0.0, -1.0), (1.49e-08, 0.1951, 0.9808), (6.706e-08, 0.3827, 0.9239), (8.941e-08, 0.7071, 0.7071), (5.96e-08, 0.9239, 0.3827), (5.96e-08, 0.9239, -0.3827), (8.941e-08, 0.7071, -0.7071), (2.161e-07, 0.5556, -0.8315), (6.706e-08, 0.3827, -0.9239), (1.49e-08, 0.1951, -0.9808)], [], [(132, 4, 14, 15), (0, 129, 7, 8), (5, 132, 15, 16), (130, 0, 8, 9), (133, 5, 16, 17), (1, 130, 9, 10), (134, 133, 17, 18), (131, 1, 10, 11), (135, 134, 18, 19), (2, 131, 11, 12), (136, 135, 19, 20), (3, 2, 12, 13), (128, 81, 6), (127, 136, 20), (4, 3, 13, 14), (129, 128, 6, 7), (6, 81, 21), (127, 20, 35), (14, 13, 28, 29), (7, 6, 21, 22), (15, 14, 29, 30), (8, 7, 22, 23), (16, 15, 30, 31), (9, 8, 23, 24), (17, 16, 31, 32), (10, 9, 24, 25), (18, 17, 32, 33), (11, 10, 25, 26), (19, 18, 33, 34), (12, 11, 26, 27), (20, 19, 34, 35), (13, 12, 27, 28), (25, 24, 39, 40), (33, 32, 47, 48), (26, 25, 40, 41), (34, 33, 48, 49), (27, 26, 41, 42), (35, 34, 49, 50), (28, 27, 42, 43), (21, 81, 36), (127, 35, 50), (29, 28, 43, 44), (22, 21, 36, 37), (30, 29, 44, 45), (23, 22, 37, 38), (31, 30, 45, 46), (24, 23, 38, 39), (32, 31, 46, 47), (44, 43, 58, 59), (37, 36, 51, 52), (45, 44, 59, 60), (38, 37, 52, 53), (46, 45, 60, 61), (39, 38, 53, 54), (47, 46, 61, 62), (40, 39, 54, 55), (48, 47, 62, 63), (41, 40, 55, 56), (49, 48, 63, 64), (42, 41, 56, 57), (50, 49, 64, 65), (43, 42, 57, 58), (36, 81, 51), (127, 50, 65), (63, 62, 77, 78), (56, 55, 70, 71), (64, 63, 78, 79), (57, 56, 71, 72), (65, 64, 79, 80), (58, 57, 72, 73), (51, 81, 66), (127, 65, 80), (59, 58, 73, 74), (52, 51, 66, 67), (60, 59, 74, 75), (53, 52, 67, 68), (61, 60, 75, 76), (54, 53, 68, 69), (62, 61, 76, 77), (55, 54, 69, 70), (75, 74, 90, 91), (68, 67, 83, 84), (76, 75, 91, 92), (69, 68, 84, 85), (77, 76, 92, 93), (70, 69, 85, 86), (78, 77, 93, 94), (71, 70, 86, 87), (79, 78, 94, 95), (72, 71, 87, 88), (80, 79, 95, 96), (73, 72, 88, 89), (66, 81, 82), (127, 80, 96), (74, 73, 89, 90), (67, 66, 82, 83), (95, 94, 109, 110), (88, 87, 102, 103), (96, 95, 110, 111), (89, 88, 103, 104), (82, 81, 97), (127, 96, 111), (90, 89, 104, 105), (83, 82, 97, 98), (91, 90, 105, 106), (84, 83, 98, 99), (92, 91, 106, 107), (85, 84, 99, 100), (93, 92, 107, 108), (86, 85, 100, 101), (94, 93, 108, 109), (87, 86, 101, 102), (99, 98, 113, 114), (107, 106, 121, 122), (100, 99, 114, 115), (108, 107, 122, 123), (101, 100, 115, 116), (109, 108, 123, 124), (102, 101, 116, 117), (110, 109, 124, 125), (103, 102, 117, 118), (111, 110, 125, 126), (104, 103, 118, 119), (97, 81, 112), (127, 111, 126), (105, 104, 119, 120), (98, 97, 112, 113), (106, 105, 120, 121)])
me_sphere_001.polygons.foreach_set('use_smooth', [True] * 128)
_k = set([(0, 129), (0, 130), (1, 130), (1, 131), (2, 3), (2, 131), (3, 4), (4, 132), (5, 132), (5, 133), (81, 112), (81, 128), (112, 113), (113, 114), (114, 115), (115, 116), (116, 117), (117, 118), (118, 119), (119, 120), (120, 121), (121, 122), (122, 123), (123, 124), (124, 125), (125, 126), (126, 127), (127, 136), (128, 129), (133, 134), (134, 135), (135, 136)])
me_sphere_001.attributes.new('sharp_edge', 'BOOLEAN', 'EDGE').data.foreach_set('value', [ (min(e.vertices), max(e.vertices)) in _k for e in me_sphere_001.edges])
_uv = me_sphere_001.uv_layers.new(name='UVMap')
_uv.uv.foreach_set('vector', [0.2945, 0.6554, 0.2975, 0.6709, 0.2828, 0.6726, 0.2809, 0.6584, 0.2742, 0.7623, 0.2642, 0.7748, 0.2593, 0.7713, 0.2667, 0.7579, 0.2896, 0.6405, 0.2945, 0.6554, 0.2809, 0.6584, 0.2777, 0.6444, 0.2828, 0.7487, 0.2742, 0.7623, 0.2667, 0.7579, 0.2728, 0.7441, 0.2831, 0.6262, 0.2896, 0.6405, 0.2777, 0.6444, 0.2733, 0.6305, 0.2897, 0.7341, 0.2828, 0.7487, 0.2728, 0.7441, 0.2775, 0.73, 0.2752, 0.6128, 0.2831, 0.6262, 0.2733, 0.6305, 0.2677, 0.6168, 0.2947, 0.7187, 0.2897, 0.7341, 0.2775, 0.73, 0.2809, 0.7157, 0.2661, 0.6002, 0.2752, 0.6128, 0.2677, 0.6168, 0.2612, 0.6034, 0.2977, 0.7028, 0.2947, 0.7187, 0.2809, 0.7157, 0.2828, 0.7013, 0.2561, 0.5884, 0.2661, 0.6002, 0.2612, 0.6034, 0.2537, 0.5902, 0.2986, 0.6868, 0.2977, 0.7028, 0.2828, 0.7013, 0.2835, 0.6869, 0.2534, 0.7862, 0.2422, 0.7968, 0.251, 0.7842, 0.2457, 0.5771, 0.2561, 0.5884, 0.2537, 0.5902, 0.2975, 0.6709, 0.2986, 0.6868, 0.2835, 0.6869, 0.2828, 0.6726, 0.2642, 0.7748, 0.2534, 0.7862, 0.251, 0.7842, 0.2593, 0.7713, 0.251, 0.7842, 0.2422, 0.7968, 0.2484, 0.7828, 0.2457, 0.5771, 0.2537, 0.5902, 0.251, 0.5914, 0.2828, 0.6726, 0.2835, 0.6869, 0.2696, 0.6869, 0.2693, 0.6736, 0.2593, 0.7713, 0.251, 0.7842, 0.2484, 0.7828, 0.2541, 0.7688, 0.2809, 0.6584, 0.2828, 0.6726, 0.2693, 0.6736, 0.2681, 0.6603, 0.2667, 0.7579, 0.2593, 0.7713, 0.2541, 0.7688, 0.259, 0.7549, 0.2777, 0.6444, 0.2809, 0.6584, 0.2681, 0.6603, 0.2662, 0.6469, 0.2728, 0.7441, 0.2667, 0.7579, 0.259, 0.7549, 0.2629, 0.741, 0.2733, 0.6305, 0.2777, 0.6444, 0.2662, 0.6469, 0.2636, 0.6333, 0.2775, 0.73, 0.2728, 0.7441, 0.2629, 0.741, 0.2659, 0.7273, 0.2677, 0.6168, 0.2733, 0.6305, 0.2636, 0.6333, 0.2601, 0.6196, 0.2809, 0.7157, 0.2775, 0.73, 0.2659, 0.7273, 0.268, 0.7137, 0.2612, 0.6034, 0.2677, 0.6168, 0.2601, 0.6196, 0.2559, 0.6056, 0.2828, 0.7013, 0.2809, 0.7157, 0.268, 0.7137, 0.2692, 0.7003, 0.2537, 0.5902, 0.2612, 0.6034, 0.2559, 0.6056, 0.251, 0.5914, 0.2835, 0.6869, 0.2828, 0.7013, 0.2692, 0.7003, 0.2696, 0.6869, 0.2659, 0.7273, 0.2629, 0.741, 0.2532, 0.7392, 0.2547, 0.7258, 0.2601, 0.6196, 0.2636, 0.6333, 0.2539, 0.6349, 0.2523, 0.6211, 0.268, 0.7137, 0.2659, 0.7273, 0.2547, 0.7258, 0.2557, 0.7126, 0.2559, 0.6056, 0.2601, 0.6196, 0.2523, 0.6211, 0.2504, 0.6069, 0.2692, 0.7003, 0.268, 0.7137, 0.2557, 0.7126, 0.2564, 0.6997, 0.251, 0.5914, 0.2559, 0.6056, 0.2504, 0.6069, 0.2481, 0.5921, 0.2696, 0.6869, 0.2692, 0.7003, 0.2564, 0.6997, 0.2566, 0.687, 0.2484, 0.7828, 0.2422, 0.7968, 0.2456, 0.7819, 0.2457, 0.5771, 0.251, 0.5914, 0.2481, 0.5921, 0.2693, 0.6736, 0.2696, 0.6869, 0.2566, 0.687, 0.2565, 0.6742, 0.2541, 0.7688, 0.2484, 0.7828, 0.2456, 0.7819, 0.2486, 0.7673, 0.2681, 0.6603, 0.2693, 0.6736, 0.2565, 0.6742, 0.256, 0.6613, 0.259, 0.7549, 0.2541, 0.7688, 0.2486, 0.7673, 0.2512, 0.753, 0.2662, 0.6469, 0.2681, 0.6603, 0.256, 0.6613, 0.2551, 0.6483, 0.2629, 0.741, 0.259, 0.7549, 0.2512, 0.753, 0.2532, 0.7392, 0.2636, 0.6333, 0.2662, 0.6469, 0.2551, 0.6483, 0.2539, 0.6349, 0.2565, 0.6742, 0.2566, 0.687, 0.2439, 0.6869, 0.244, 0.6743, 0.2486, 0.7673, 0.2456, 0.7819, 0.2427, 0.7815, 0.2431, 0.7667, 0.256, 0.6613, 0.2565, 0.6742, 0.244, 0.6743, 0.2441, 0.6616, 0.2512, 0.753, 0.2486, 0.7673, 0.2431, 0.7667, 0.2434, 0.7523, 0.2551, 0.6483, 0.256, 0.6613, 0.2441, 0.6616, 0.2442, 0.6487, 0.2532, 0.7392, 0.2512, 0.753, 0.2434, 0.7523, 0.2436, 0.7385, 0.2539, 0.6349, 0.2551, 0.6483, 0.2442, 0.6487, 0.2443, 0.6353, 0.2547, 0.7258, 0.2532, 0.7392, 0.2436, 0.7385, 0.2437, 0.7252, 0.2523, 0.6211, 0.2539, 0.6349, 0.2443, 0.6353, 0.2445, 0.6216, 0.2557, 0.7126, 0.2547, 0.7258, 0.2437, 0.7252, 0.2438, 0.7123, 0.2504, 0.6069, 0.2523, 0.6211, 0.2445, 0.6216, 0.2448, 0.6072, 0.2564, 0.6997, 0.2557, 0.7126, 0.2438, 0.7123, 0.2439, 0.6995, 0.2481, 0.5921, 0.2504, 0.6069, 0.2448, 0.6072, 0.2452, 0.5923, 0.2566, 0.687, 0.2564, 0.6997, 0.2439, 0.6995, 0.2439, 0.6869, 0.2456, 0.7819, 0.2422, 0.7968, 0.2427, 0.7815, 0.2457, 0.5771, 0.2481, 0.5921, 0.2452, 0.5923, 0.2445, 0.6216, 0.2443, 0.6353, 0.2347, 0.6347, 0.2367, 0.6209, 0.2438, 0.7123, 0.2437, 0.7252, 0.2328, 0.7256, 0.2319, 0.7126, 0.2448, 0.6072, 0.2445, 0.6216, 0.2367, 0.6209, 0.2392, 0.6066, 0.2439, 0.6995, 0.2438, 0.7123, 0.2319, 0.7126, 0.2314, 0.6997, 0.2452, 0.5923, 0.2448, 0.6072, 0.2392, 0.6066, 0.2423, 0.592, 0.2439, 0.6869, 0.2439, 0.6995, 0.2314, 0.6997, 0.2313, 0.6869, 0.2427, 0.7815, 0.2422, 0.7968, 0.2397, 0.7817, 0.2457, 0.5771, 0.2452, 0.5923, 0.2423, 0.592, 0.244, 0.6743, 0.2439, 0.6869, 0.2313, 0.6869, 0.2315, 0.6741, 0.2431, 0.7667, 0.2427, 0.7815, 0.2397, 0.7817, 0.2375, 0.767, 0.2441, 0.6616, 0.244, 0.6743, 0.2315, 0.6741, 0.2322, 0.6612, 0.2434, 0.7523, 0.2431, 0.7667, 0.2375, 0.767, 0.2356, 0.7528, 0.2442, 0.6487, 0.2441, 0.6616, 0.2322, 0.6612, 0.2332, 0.6481, 0.2436, 0.7385, 0.2434, 0.7523, 0.2356, 0.7528, 0.234, 0.739, 0.2443, 0.6353, 0.2442, 0.6487, 0.2332, 0.6481, 0.2347, 0.6347, 0.2437, 0.7252, 0.2436, 0.7385, 0.234, 0.739, 0.2328, 0.7256, 0.2322, 0.6612, 0.2315, 0.6741, 0.2187, 0.6736, 0.2199, 0.6602, 0.2356, 0.7528, 0.2375, 0.767, 0.232, 0.7683, 0.2278, 0.7543, 0.2332, 0.6481, 0.2322, 0.6612, 0.2199, 0.6602, 0.222, 0.6466, 0.234, 0.739, 0.2356, 0.7528, 0.2278, 0.7543, 0.2243, 0.7406, 0.2347, 0.6347, 0.2332, 0.6481, 0.222, 0.6466, 0.225, 0.6329, 0.2328, 0.7256, 0.234, 0.739, 0.2243, 0.7406, 0.2217, 0.727, 0.2367, 0.6209, 0.2347, 0.6347, 0.225, 0.6329, 0.2289, 0.619, 0.2319, 0.7126, 0.2328, 0.7256, 0.2217, 0.727, 0.2198, 0.7136, 0.2392, 0.6066, 0.2367, 0.6209, 0.2289, 0.619, 0.2338, 0.6051, 0.2314, 0.6997, 0.2319, 0.7126, 0.2198, 0.7136, 0.2186, 0.7002, 0.2423, 0.592, 0.2392, 0.6066, 0.2338, 0.6051, 0.2395, 0.5911, 0.2313, 0.6869, 0.2314, 0.6997, 0.2186, 0.7002, 0.2183, 0.6869, 0.2397, 0.7817, 0.2422, 0.7968, 0.2369, 0.7824, 0.2457, 0.5771, 0.2423, 0.592, 0.2395, 0.5911, 0.2315, 0.6741, 0.2313, 0.6869, 0.2183, 0.6869, 0.2187, 0.6736, 0.2375, 0.767, 0.2397, 0.7817, 0.2369, 0.7824, 0.232, 0.7683, 0.2338, 0.6051, 0.2289, 0.619, 0.2212, 0.616, 0.2285, 0.6026, 0.2186, 0.7002, 0.2198, 0.7136, 0.207, 0.7155, 0.2051, 0.7013, 0.2395, 0.5911, 0.2338, 0.6051, 0.2285, 0.6026, 0.2368, 0.5896, 0.2183, 0.6869, 0.2186, 0.7002, 0.2051, 0.7013, 0.2044, 0.687, 0.2369, 0.7824, 0.2422, 0.7968, 0.2342, 0.7837, 0.2457, 0.5771, 0.2395, 0.5911, 0.2368, 0.5896, 0.2187, 0.6736, 0.2183, 0.6869, 0.2044, 0.687, 0.2051, 0.6726, 0.232, 0.7683, 0.2369, 0.7824, 0.2342, 0.7837, 0.2267, 0.7705, 0.2199, 0.6602, 0.2187, 0.6736, 0.2051, 0.6726, 0.207, 0.6582, 0.2278, 0.7543, 0.232, 0.7683, 0.2267, 0.7705, 0.2201, 0.757, 0.222, 0.6466, 0.2199, 0.6602, 0.207, 0.6582, 0.2104, 0.6439, 0.2243, 0.7406, 0.2278, 0.7543, 0.2201, 0.757, 0.2146, 0.7434, 0.225, 0.6329, 0.222, 0.6466, 0.2104, 0.6439, 0.2151, 0.6298, 0.2217, 0.727, 0.2243, 0.7406, 0.2146, 0.7434, 0.2102, 0.7295, 0.2289, 0.619, 0.225, 0.6329, 0.2151, 0.6298, 0.2212, 0.616, 0.2198, 0.7136, 0.2217, 0.727, 0.2102, 0.7295, 0.207, 0.7155, 0.2201, 0.757, 0.2267, 0.7705, 0.2218, 0.7736, 0.2127, 0.7611, 0.2104, 0.6439, 0.207, 0.6582, 0.1932, 0.6552, 0.1982, 0.6398, 0.2146, 0.7434, 0.2201, 0.757, 0.2127, 0.7611, 0.2048, 0.7477, 0.2151, 0.6298, 0.2104, 0.6439, 0.1982, 0.6398, 0.2051, 0.6252, 0.2102, 0.7295, 0.2146, 0.7434, 0.2048, 0.7477, 0.1983, 0.7334, 0.2212, 0.616, 0.2151, 0.6298, 0.2051, 0.6252, 0.2137, 0.6116, 0.207, 0.7155, 0.2102, 0.7295, 0.1983, 0.7334, 0.1934, 0.7185, 0.2285, 0.6026, 0.2212, 0.616, 0.2137, 0.6116, 0.2237, 0.5991, 0.2051, 0.7013, 0.207, 0.7155, 0.1934, 0.7185, 0.1904, 0.7029, 0.2368, 0.5896, 0.2285, 0.6026, 0.2237, 0.5991, 0.2345, 0.5877, 0.2044, 0.687, 0.2051, 0.7013, 0.1904, 0.7029, 0.1893, 0.6871, 0.2342, 0.7837, 0.2422, 0.7968, 0.2318, 0.7854, 0.2457, 0.5771, 0.2368, 0.5896, 0.2345, 0.5877, 0.2051, 0.6726, 0.2044, 0.687, 0.1893, 0.6871, 0.1902, 0.6711, 0.2267, 0.7705, 0.2342, 0.7837, 0.2318, 0.7854, 0.2218, 0.7736, 0.207, 0.6582, 0.2051, 0.6726, 0.1902, 0.6711, 0.1932, 0.6552])
me_sphere_001.update()

# ---- objects
ob_cylinder = bpy.data.objects.new('Cylinder', me_cylinder_001)
ob_torus = bpy.data.objects.new('Torus', me_torus)
ob_cube = bpy.data.objects.new('Cube', me_cube_002)
ob_cube_001 = bpy.data.objects.new('Cube.001', me_cube_001)
ob_sphere = bpy.data.objects.new('Sphere', me_sphere_001)
ob_cylinder_001 = bpy.data.objects.new('Cylinder.001', me_cylinder_001)
ob_torus_001 = bpy.data.objects.new('Torus.001', me_torus)
ob_cube_002 = bpy.data.objects.new('Cube.002', me_cube_002)
ob_cube_003 = bpy.data.objects.new('Cube.003', me_cube_001)
ob_sphere_001 = bpy.data.objects.new('Sphere.001', me_sphere_001)

# ---- transforms, parenting, visibility, modifiers, constraints
ob_cylinder.location = (0.0, 0.0, -0.389)
ob_cylinder.scale = (1.0, 1.0, 0.9286)
_m = ob_cylinder.modifiers.new('Auto Smooth', 'NODES')
_m.node_group = ng_auto_smooth
_gi = [s.identifier for s in ng_auto_smooth.interface.items_tree if s.item_type == 'SOCKET' and s.in_out == 'INPUT']
_m[_gi[1]] = 1.396  # Angle
ob_torus.location = (0.0, 0.0, -6.285)
ob_torus.scale = (0.9304, 0.9304, 0.9304)
_m = ob_torus.modifiers.new('Mirror', 'MIRROR')
_m = ob_torus.modifiers.new('Auto Smooth', 'NODES')
_m.node_group = ng_auto_smooth
_gi = [s.identifier for s in ng_auto_smooth.interface.items_tree if s.item_type == 'SOCKET' and s.in_out == 'INPUT']
_m[_gi[1]] = 1.047  # Angle
ob_cube.location = (0.0, 0.0, 3.216)
ob_cube.scale = (1.241, 0.5212, 1.021)
_m = ob_cube.modifiers.new('Mirror', 'MIRROR')
_m.use_axis = (True, True, False)
_m.use_clip = True
_m = ob_cube.modifiers.new('Auto Smooth', 'NODES')
_m.node_group = ng_auto_smooth
_gi = [s.identifier for s in ng_auto_smooth.interface.items_tree if s.item_type == 'SOCKET' and s.in_out == 'INPUT']
_m[_gi[1]] = 0.3491  # Angle
ob_cube_001.location = (0.0, 0.0, 1.841)
ob_cube_001.scale = (2.493, 1.361, 0.5187)
_m = ob_cube_001.modifiers.new('Mirror', 'MIRROR')
_m.use_axis = (True, True, False)
_m = ob_cube_001.modifiers.new('Auto Smooth', 'NODES')
_m.node_group = ng_auto_smooth
_gi = [s.identifier for s in ng_auto_smooth.interface.items_tree if s.item_type == 'SOCKET' and s.in_out == 'INPUT']
_m[_gi[1]] = 0.5917  # Angle
ob_sphere.location = (0.0, 0.0, -6.346)
ob_sphere.rotation_euler = (0.0, -0.0, -1.571)
ob_sphere.scale = (0.3673, 0.7833, 0.7833)
_m = ob_sphere.modifiers.new('Mirror', 'MIRROR')
_m.use_axis = (True, True, False)
ob_cylinder_001.location = (0.0, 0.0, -0.389)
ob_cylinder_001.scale = (1.0, 1.0, 0.9286)
_m = ob_cylinder_001.modifiers.new('Auto Smooth', 'NODES')
_m.node_group = ng_auto_smooth
_gi = [s.identifier for s in ng_auto_smooth.interface.items_tree if s.item_type == 'SOCKET' and s.in_out == 'INPUT']
_m[_gi[1]] = 1.396  # Angle
ob_torus_001.location = (0.0, 0.0, -6.285)
ob_torus_001.scale = (0.9304, 0.9304, 0.9304)
_m = ob_torus_001.modifiers.new('Mirror', 'MIRROR')
_m = ob_torus_001.modifiers.new('Auto Smooth', 'NODES')
_m.node_group = ng_auto_smooth
_gi = [s.identifier for s in ng_auto_smooth.interface.items_tree if s.item_type == 'SOCKET' and s.in_out == 'INPUT']
_m[_gi[1]] = 1.047  # Angle
ob_cube_002.location = (0.0, 0.0, 3.216)
ob_cube_002.scale = (1.241, 0.5212, 1.021)
_m = ob_cube_002.modifiers.new('Mirror', 'MIRROR')
_m.use_axis = (True, True, False)
_m.use_clip = True
_m = ob_cube_002.modifiers.new('Auto Smooth', 'NODES')
_m.node_group = ng_auto_smooth
_gi = [s.identifier for s in ng_auto_smooth.interface.items_tree if s.item_type == 'SOCKET' and s.in_out == 'INPUT']
_m[_gi[1]] = 0.3491  # Angle
ob_cube_003.location = (0.0, 0.0, 1.841)
ob_cube_003.scale = (2.493, 1.361, 0.5187)
_m = ob_cube_003.modifiers.new('Mirror', 'MIRROR')
_m.use_axis = (True, True, False)
_m = ob_cube_003.modifiers.new('Auto Smooth', 'NODES')
_m.node_group = ng_auto_smooth
_gi = [s.identifier for s in ng_auto_smooth.interface.items_tree if s.item_type == 'SOCKET' and s.in_out == 'INPUT']
_m[_gi[1]] = 0.5917  # Angle
ob_sphere_001.location = (0.0, 0.0, -6.346)
ob_sphere_001.rotation_euler = (0.0, -0.0, -1.571)
ob_sphere_001.scale = (0.3673, 0.7833, 0.7833)
_m = ob_sphere_001.modifiers.new('Mirror', 'MIRROR')
_m.use_axis = (True, True, False)

# ---- collection membership
col_lp.objects.link(ob_cylinder)
col_lp.objects.link(ob_torus)
col_lp.objects.link(ob_cube)
col_lp.objects.link(ob_cube_001)
col_lp.objects.link(ob_sphere)
col_collection_1_001.objects.link(ob_cylinder_001)
col_collection_1_001.objects.link(ob_torus_001)
col_collection_1_001.objects.link(ob_cube_002)
col_collection_1_001.objects.link(ob_cube_003)
col_collection_1_001.objects.link(ob_sphere_001)
def _layer_coll(name, lc=None):
    lc = lc or bpy.context.view_layer.layer_collection
    for c in lc.children:
        if c.name == name: return c
        r = _layer_coll(name, c)
        if r: return r
_layer_coll('lp').exclude = True

# ---- scene / render settings (as saved in the file)
scene.frame_start = 1; scene.frame_end = 250; scene.frame_set(10)
scene.render.engine = 'BLENDER_EEVEE_NEXT'
scene.cycles.sampling_pattern = 'TABULATED_SOBOL'
scene.cycles.use_light_tree = False
scene.view_settings.view_transform = 'Filmic'
bpy.context.view_layer.update()

# ---- added for rendering (the .blend has no active camera and no usable light): camera, sun
cam_auto = bpy.data.cameras.new('AutoCamera')
cam_auto.lens = 50.0
cam_auto.sensor_width = 36.0
cam_auto.clip_end = 1000.0
ob_auto_camera = bpy.data.objects.new('AutoCamera', cam_auto)
scene.collection.objects.link(ob_auto_camera)
ob_auto_camera.location = (31.2673, -37.5207, 33.703)
ob_auto_camera.rotation_euler = (1.09748, -7.21219e-08, 0.694738)
scene.camera = ob_auto_camera
light_auto_sun = bpy.data.lights.new('AutoSun', 'SUN')
light_auto_sun.energy = 3.0
light_auto_sun.angle = 0.0523599
ob_auto_sun = bpy.data.objects.new('AutoSun', light_auto_sun)
scene.collection.objects.link(ob_auto_sun)
ob_auto_sun.rotation_euler = (0.872665, 0.174533, 0.523599)
bpy.context.view_layer.update()
